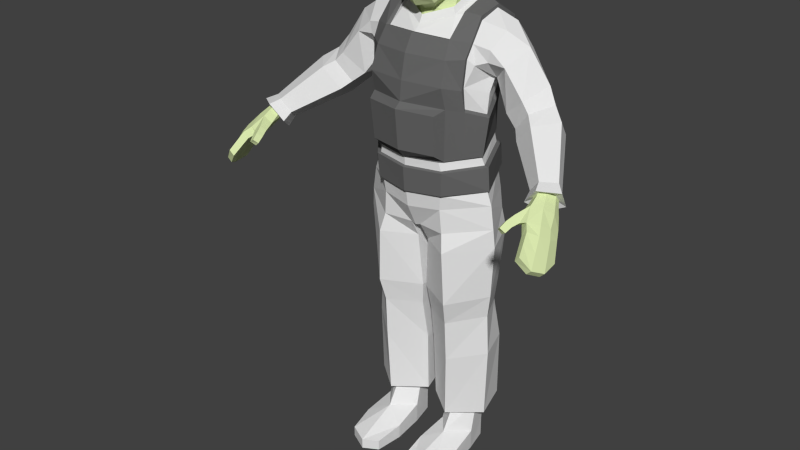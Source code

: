 # Source: Soldier_animations.blend  (saved by Blender 2.77.0; exported with 4.5.12 LTS)
import bpy
from mathutils import Matrix  # noqa: F401  (used for matrix-valued properties, if any)

bpy.ops.wm.read_factory_settings(use_empty=True)
scene = bpy.context.scene
scene.name = 'Scene'

# ---- collections
col_collection_1 = bpy.data.collections.new('Collection 1'); scene.collection.children.link(col_collection_1)

# ---- materials (node trees are filled in below, after node groups)
mat_material = bpy.data.materials.new('Material')
mat_material.alpha_threshold = 0.0
mat_material.use_transparent_shadow = False
mat_material.roughness = 0.5
mat_material_001 = bpy.data.materials.new('Material.001')
mat_material_001.alpha_threshold = 0.0
mat_material_001.use_transparent_shadow = False
mat_material_001.diffuse_color = (0.6955, 0.8, 0.4208, 1.0)
mat_material_001.roughness = 0.5
mat_material_002 = bpy.data.materials.new('Material.002')
mat_material_002.alpha_threshold = 0.0
mat_material_002.use_transparent_shadow = False
mat_material_002.diffuse_color = (0.1376, 0.1376, 0.1376, 1.0)
mat_material_002.roughness = 0.5

# ---- material node trees

# ---- world
world_world = bpy.data.worlds.new('World'); scene.world = world_world
world_world.color = (0.05088, 0.05088, 0.05088)
world_world.use_sun_shadow = False
world_world.sun_shadow_jitter_overblur = 0.0
world_world.cycles.sampling_method = 'NONE'
world_world.cycles.sample_map_resolution = 256

# ---- meshes
me_cube_007 = bpy.data.meshes.new('Cube.007')
me_cube_007.from_pydata([(-0.07603, 0.04815, 0.07439), (-0.07603, 0.05708, -0.02769), (-0.07603, -0.245, 0.04874), (-0.07603, -0.2361, -0.05334), (0.07603, 0.04815, 0.07439), (0.07603, 0.05708, -0.02769), (0.07603, -0.245, 0.04874), (0.07603, -0.2361, -0.05334)], [(0, 1), (1, 3), (3, 2), (2, 0), (3, 7), (7, 6), (6, 2), (7, 5), (5, 4), (4, 6), (5, 1), (0, 4)], [])
me_cube_007.use_remesh_preserve_volume = False
me_cube_007.use_remesh_preserve_attributes = False
me_cube_007.use_mirror_vertex_groups = False
me_cube_007.update()
me_cube_004 = bpy.data.meshes.new('Cube.004')
me_cube_004.from_pydata([(-0.07603, 0.04815, 0.07439), (-0.07603, 0.05708, -0.02769), (-0.07603, -0.245, 0.04874), (-0.07603, -0.2361, -0.05334), (0.07603, 0.04815, 0.07439), (0.07603, 0.05708, -0.02769), (0.07603, -0.245, 0.04874), (0.07603, -0.2361, -0.05334)], [(0, 1), (1, 3), (3, 2), (2, 0), (3, 7), (7, 6), (6, 2), (7, 5), (5, 4), (4, 6), (5, 1), (0, 4)], [])
me_cube_004.use_remesh_preserve_volume = False
me_cube_004.use_remesh_preserve_attributes = False
me_cube_004.use_mirror_vertex_groups = False
me_cube_004.update()
me_cube_002 = bpy.data.meshes.new('Cube.002')
me_cube_002.from_pydata([(0.03024, -0.1542, 1.56), (0.04445, -0.1451, 1.521), (0.05481, -0.1369, 1.521), (0.05483, -0.1347, 1.56), (0.0, -0.166, 1.56), (-0.03024, -0.1542, 1.56), (0.0, -0.1606, 1.52), (-0.04445, -0.1451, 1.521), (-0.05481, -0.1369, 1.521), (-0.05483, -0.1347, 1.56)], [], [(6, 1, 0, 4), (0, 1, 2, 3), (6, 4, 5, 7), (5, 9, 8, 7)])
me_cube_002.polygons.foreach_set('use_smooth', [True] * 4)
_uv = me_cube_002.uv_layers.new(name='UVMap')
_uv.uv.foreach_set('vector', [0.5, 0.092, 0.8685, 0.092, 0.7541, 0.3998, 0.5, 0.3998, 0.7541, 0.3998, 0.8685, 0.092, 0.9967, 0.092, 0.9999, 0.3998, 0.5, 0.092, 0.5, 0.3998, 0.2459, 0.3998, 0.1315, 0.092, 0.2459, 0.3998, 5.764e-05, 0.3998, 0.003323, 0.092, 0.1315, 0.092])
_ca = me_cube_002.color_attributes.new('Col', 'BYTE_COLOR', 'CORNER')
_ca.data.foreach_set('color', [1.0, 1.0, 1.0, 1.0, 1.0, 1.0, 1.0, 1.0, 1.0, 1.0, 1.0, 1.0, 1.0, 1.0, 1.0, 1.0, 1.0, 1.0, 1.0, 1.0, 1.0, 1.0, 1.0, 1.0, 1.0, 1.0, 1.0, 1.0, 1.0, 1.0, 1.0, 1.0, 1.0, 1.0, 1.0, 1.0, 1.0, 1.0, 1.0, 1.0, 1.0, 1.0, 1.0, 1.0, 1.0, 1.0, 1.0, 1.0, 1.0, 1.0, 1.0, 1.0, 1.0, 1.0, 1.0, 1.0, 1.0, 1.0, 1.0, 1.0, 1.0, 1.0, 1.0, 1.0])
me_cube_002.use_remesh_preserve_volume = False
me_cube_002.use_remesh_preserve_attributes = False
me_cube_002.use_mirror_vertex_groups = False
me_cube_002.use_paint_bone_selection = False
me_cube_002.use_paint_mask = True
me_cube_002.update()
me_cube = bpy.data.meshes.new('Cube')
me_cube.from_pydata([(0.1186, -0.1551, 1.047), (0.1909, -0.06753, 1.054), (0.12, 0.09692, 1.069), (0.0, 0.1178, 1.07), (0.0, -0.193, 1.046), (0.128, -0.166, 1.209), (0.2055, -0.06397, 1.174), (0.1228, 0.0941, 1.152), (0.0, 0.1249, 1.151), (0.0, -0.2068, 1.216), (0.1249, -0.183, 1.275), (0.1228, 0.1117, 1.228), (0.0, -0.201, 1.276), (0.0, -0.1852, 1.351), (0.1194, -0.1605, 1.347), (0.1228, 0.1308, 1.322), (0.0, -0.1553, 1.403), (0.1121, -0.1326, 1.397), (0.0, 0.1149, 1.44), (0.1085, 0.1151, 1.434), (0.1583, -0.1331, 1.261), (0.1456, 0.06935, 1.231), (0.1608, -0.1205, 1.196), (0.1607, 0.03014, 1.188), (0.1623, -0.1254, 1.349), (0.1647, -0.1009, 1.392), (0.1559, 0.1119, 1.339), (0.1655, 0.0983, 1.426), (0.1064, 0.03734, 1.491), (0.1633, 0.02056, 1.473), (0.1115, -0.06512, 1.46), (0.1586, -0.05132, 1.454), (0.05474, -0.2483, 0.0), (0.05474, -0.2483, 0.0342), (0.07552, 0.03415, 0.0), (0.07552, 0.03415, 0.06254), (0.1664, -0.2424, 0.0), (0.1664, -0.2424, 0.0342), (0.1509, 0.03415, 0.0), (0.1509, 0.03415, 0.06254), (0.1132, 0.07342, 0.06254), (0.1132, 0.07342, 0.0), (0.1025, -0.2756, 0.0342), (0.1025, -0.2756, 0.0), (0.04505, -0.1545, 0.04779), (0.04505, -0.1545, 0.0), (0.1814, -0.1545, 0.04779), (0.1814, -0.1545, 0.0), (0.1132, -0.123, 0.08167), (0.1132, -0.2321, 0.0), (0.05438, -0.04982, 0.07035), (0.1699, -0.04779, 0.0), (0.05654, -0.04779, 0.0), (0.172, -0.04982, 0.07035), (0.1132, -0.05619, 0.0), (0.06133, -0.017, 0.1686), (0.07552, 0.04218, 0.1686), (0.1132, 0.06114, 0.1686), (0.1509, 0.04218, 0.1686), (0.1651, -0.017, 0.1686), (0.1132, -0.06983, 0.1686), (0.113, -0.1163, 0.1546), (0.2102, -0.03796, 0.1564), (0.1732, 0.08674, 0.1562), (0.05237, 0.08711, 0.1541), (0.0154, -0.03881, 0.1531), (0.1188, -0.1259, 0.3653), (0.2172, -0.03969, 0.3845), (0.1712, 0.08858, 0.3769), (0.04448, 0.08238, 0.353), (0.0122, -0.05001, 0.3635), (0.1177, -0.1338, 0.4999), (0.2107, -0.04133, 0.5194), (0.1531, 0.07661, 0.5079), (0.03291, 0.05698, 0.4813), (0.0165, -0.07242, 0.4945), (0.1255, -0.1539, 0.5765), (0.2233, -0.04804, 0.5962), (0.157, 0.08758, 0.5848), (0.01862, 0.06473, 0.5577), (0.007142, -0.08429, 0.571), (0.1189, -0.1594, 0.7521), (0.2356, -0.05411, 0.77), (0.1663, 0.1027, 0.7575), (0.02006, 0.07968, 0.7327), (0.01874, -0.09557, 0.7473), (0.1075, -0.146, 0.8109), (0.2306, -0.05749, 0.8287), (0.1482, 0.1049, 0.8166), (0.01225, 0.0994, 0.8075), (0.01611, -0.1312, 0.8078), (0.007588, -0.02401, 0.7375), (0.006482, -0.02988, 0.7914), (0.0, -0.02988, 0.7927), (0.1016, -0.1496, 0.8877), (0.2202, -0.05749, 0.9025), (0.1043, -0.1614, 1.043), (0.127, 0.1229, 0.8753), (0.1841, -0.06466, 1.051), (0.1158, 0.09396, 1.065), (0.0, 0.1348, 0.8902), (0.0, 0.07989, 0.8133), (0.0, 0.1141, 1.066), (0.0, -0.133, 0.8038), (0.0, -0.1704, 0.8793), (0.0, -0.1857, 1.043), (0.1564, -0.1216, 1.267), (0.1915, -0.04765, 1.239), (0.1447, 0.0609, 1.241), (0.1927, -0.02187, 1.288), (0.1751, -0.09994, 1.329), (0.16, -0.1146, 1.347), (0.174, 0.05416, 1.307), (0.154, 0.09898, 1.338), (0.1622, -0.09243, 1.386), (0.0, -0.1226, 1.419), (0.08826, -0.07615, 1.45), (0.1572, -0.04702, 1.44), (0.1625, 0.01727, 1.463), (0.1625, 0.0868, 1.416), (0.0, 0.06042, 1.493), (0.09033, 0.03823, 1.492), (0.2615, -0.08258, 1.336), (0.2965, -0.01367, 1.384), (0.2538, 0.06494, 1.357), (0.1964, 0.04999, 1.299), (0.2036, -0.03181, 1.284), (0.3247, -0.08527, 1.257), (0.3633, -0.0104, 1.29), (0.3208, 0.06076, 1.254), (0.2561, 0.02987, 1.199), (0.2585, -0.06038, 1.201), (0.2071, -0.08385, 1.34), (0.2144, -0.08417, 1.376), (0.2327, -0.03493, 1.423), (0.2262, 0.02501, 1.437), (0.1963, 0.08307, 1.355), (0.2166, 0.06666, 1.402), (0.3498, -0.09149, 1.229), (0.3924, -0.02547, 1.247), (0.368, 0.03392, 1.198), (0.3103, 0.004602, 1.15), (0.299, -0.07291, 1.169), (0.377, -0.1201, 1.21), (0.4336, -0.05608, 1.217), (0.4135, 0.003463, 1.158), (0.3445, -0.0238, 1.115), (0.3219, -0.1002, 1.147), (0.471, -0.2119, 1.111), (0.5126, -0.1802, 1.108), (0.5057, -0.1494, 1.066), (0.4599, -0.1621, 1.044), (0.4384, -0.2007, 1.072), (0.4846, -0.2465, 1.101), (0.5397, -0.2068, 1.095), (0.5308, -0.167, 1.04), (0.4702, -0.1821, 1.013), (0.4416, -0.2312, 1.051), (0.0, -0.105, 1.427), (0.0714, -0.06122, 1.449), (0.0, 0.04788, 1.481), (0.07348, 0.03164, 1.48), (0.07978, 0.03385, 1.507), (0.0, 0.05328, 1.508), (0.0777, -0.07, 1.469), (0.0, -0.1107, 1.442), (0.4874, -0.1952, 1.074), (-2.952e-06, -0.1116, 1.473), (-2.952e-06, -0.1386, 1.473), (-2.952e-06, -0.1571, 1.495), (0.0505, -0.1413, 1.504), (0.05116, -0.1218, 1.485), (0.03782, -0.1001, 1.48), (-2.952e-06, -0.1857, 1.575), (0.02641, -0.1567, 1.57), (0.07774, -0.1054, 1.543), (0.0833, -0.0741, 1.528), (0.08867, -0.05885, 1.586), (0.08519, -0.07921, 1.667), (-2.952e-06, -0.1668, 1.565), (0.07642, -0.04378, 1.513), (0.01224, -0.1765, 1.576), (0.01211, -0.1541, 1.624), (-2.952e-06, -0.1614, 1.63), (0.06744, -0.1241, 1.57), (-2.952e-06, -0.1687, 1.648), (0.03764, -0.1584, 1.642), (0.07635, -0.1103, 1.613), (0.07351, -0.1237, 1.639), (0.05079, -0.1292, 1.695), (0.0, -0.1488, 1.699), (0.0703, 0.03445, 1.619), (0.06507, 0.0272, 1.549), (-2.952e-06, 0.06888, 1.619), (-2.952e-06, 0.06081, 1.541), (-2.952e-06, -0.2091, 1.626), (-2.952e-06, -0.1699, 1.72), (0.06288, -0.1514, 1.703), (0.0729, -0.1739, 1.624), (0.1067, -0.1179, 1.622), (0.07646, -0.1053, 1.735), (-2.952e-06, -0.109, 1.761), (-2.952e-06, -0.009103, 1.763), (0.07646, -0.01707, 1.738), (0.1102, -0.03351, 1.64), (0.1038, 0.01549, 1.619), (0.07135, 0.03969, 1.698), (-2.952e-06, 0.06279, 1.716), (-2.952e-06, 0.09528, 1.635), (-2.952e-06, 0.09848, 1.548), (0.06171, 0.07056, 1.626), (0.06668, 0.07475, 1.552), (0.1082, 0.01287, 1.558), (0.1186, -0.1033, 1.615), (0.123, -0.03351, 1.632), (0.1181, 0.00286, 1.616), (0.1158, -0.0006448, 1.558), (0.1276, -0.07011, 1.584), (0.1287, -0.04366, 1.571), (-2.952e-06, -0.179, 1.613), (0.05736, -0.1513, 1.611), (0.08394, -0.1073, 1.61), (-2.952e-06, 0.06297, 1.553), (0.05247, 0.0443, 1.556), (0.08516, -0.004393, 1.561), (0.09332, -0.09579, 1.605), (0.09108, -0.01502, 1.561), (0.1004, -0.06968, 1.582), (0.1013, -0.04887, 1.571), (-2.952e-06, -0.06187, 1.691), (0.0, -0.09911, 1.456), (0.02832, -0.0908, 1.464), (0.07366, -0.04914, 1.487), (0.06525, 0.02765, 1.519), (0.0, 0.05458, 1.522), (0.1115, -0.1588, 1.017), (0.1922, -0.05952, 1.025), (0.1224, 0.09668, 1.031), (0.0, 0.1179, 1.036), (0.0, -0.1838, 1.015), (0.1145, -0.007719, 0.2141), (0.482, -0.2985, 1.025), (0.503, -0.3091, 1.041), (0.5017, -0.3266, 1.009), (0.5175, -0.3285, 1.027), (0.5436, -0.3093, 1.015), (0.5627, -0.2535, 0.9851), (0.4846, -0.3133, 1.035), (0.4692, -0.3079, 1.021), (0.4671, -0.3498, 1.015), (0.4521, -0.3421, 1.004), (0.4512, -0.3529, 1.026), (0.439, -0.3433, 1.015), (0.4655, -0.3074, 1.051), (0.4514, -0.2976, 1.038), (0.4868, -0.2686, 1.069), (0.4638, -0.2599, 1.048), (0.5312, -0.3781, 0.9789), (0.5169, -0.3756, 0.9634), (0.5763, -0.2803, 0.9351), (0.5621, -0.2808, 0.9213), (0.5592, -0.3625, 0.9424), (0.5447, -0.3624, 0.9293), (0.5453, -0.2514, 0.9679), (0.524, -0.3122, 0.9826), (0.5601, -0.2831, 0.9979), (0.5643, -0.3295, 0.9142), (0.5787, -0.3292, 0.9277), (0.5391, -0.2848, 0.9723), (0.5346, -0.2913, 1.035), (0.5497, -0.2666, 1.019), (0.5508, -0.2313, 1.005), (0.529, -0.2331, 0.9889), (0.5159, -0.2609, 0.9972), (0.5006, -0.282, 1.01), (0.517, -0.2563, 1.065), (0.5384, -0.2346, 1.046), (0.5387, -0.2127, 1.028), (0.515, -0.212, 1.01), (0.4949, -0.2317, 1.021), (0.4789, -0.2479, 1.034), (0.4847, -0.239, 1.085), (0.4656, -0.229, 1.068), (0.5072, -0.2311, 1.081), (0.5259, -0.2126, 1.064), (0.5269, -0.1972, 1.046), (0.5054, -0.1908, 1.034), (0.484, -0.2032, 1.043), (0.4705, -0.2166, 1.055), (0.4742, -0.3326, 1.027), (0.459, -0.326, 1.014), (0.4567, -0.3312, 1.04), (0.4435, -0.3215, 1.027), (0.4758, -0.2115, 1.099), (0.4573, -0.2049, 1.083), (0.4949, -0.2056, 1.098), (0.512, -0.1887, 1.082), (0.5128, -0.1755, 1.065), (0.4929, -0.1713, 1.051), (0.4733, -0.183, 1.059), (0.4609, -0.1951, 1.071), (0.5514, -0.3359, 0.9788), (0.5343, -0.3373, 0.956), (0.5517, -0.3071, 0.9433), (0.5695, -0.2669, 0.9601), (0.5694, -0.3062, 0.9628), (0.5243, -0.3533, 1.003), (0.5093, -0.3511, 0.9864), (0.5537, -0.2661, 0.9446), (0.1933, -0.05843, 1.181), (0.1539, -0.1102, 1.201), (0.1529, 0.02584, 1.194), (0.0, -0.1431, 1.401), (0.1062, -0.1211, 1.395), (0.0, 0.1009, 1.433), (0.1048, 0.1049, 1.43), (0.1036, 0.0323, 1.485), (0.1075, -0.05929, 1.452), (0.1325, 0.1159, 0.9574), (0.2066, -0.06009, 1.022), (0.2123, -0.05926, 0.9481), (0.1188, -0.1659, 1.014), (0.1147, -0.1621, 0.9395), (0.0, -0.1776, 0.9318), (0.0, 0.1248, 0.956), (0.1241, 0.106, 0.9541), (0.2054, -0.05858, 0.945), (0.1069, -0.1545, 0.937), (0.131, 0.1077, 1.029), (0.0, 0.1362, 0.9598), (0.0, 0.1301, 1.034), (0.0, -0.1869, 0.9342), (0.0, -0.1924, 1.011), (0.1094, 0.1072, 1.17), (0.0, 0.1335, 1.169), (0.1094, 0.1213, 1.229), (0.0, 0.1433, 1.233), (0.1094, 0.1452, 1.322), (0.0, 0.1562, 1.324), (0.0, 0.137, 1.429), (0.09675, 0.1371, 1.424), (0.0, -0.2156, 1.073), (0.1092, -0.1901, 1.072), (0.1145, -0.2011, 1.196), (0.0, -0.2283, 1.199), (0.1495, -0.1177, 1.05)], [], [(1, 2, 7, 6), (2, 3, 8, 7), (9, 5, 10, 12), (14, 13, 12, 10), (19, 15, 337, 340), (17, 16, 13, 14), (18, 19, 340, 339), (7, 11, 21, 23), (10, 5, 22, 20), (14, 10, 20, 24), (17, 14, 24, 25), (26, 21, 11, 15), (19, 27, 26, 15), (27, 19, 28, 29), (17, 25, 31, 30), (29, 28, 30, 31), (50, 35, 34, 52), (40, 39, 38, 41), (46, 37, 36, 47), (42, 33, 32, 43), (54, 41, 38, 51), (52, 34, 41, 54), (37, 42, 43, 36), (35, 40, 41, 34), (32, 45, 49, 43), (37, 46, 48, 42), (42, 48, 44, 33), (43, 49, 47, 36), (53, 46, 47, 51), (33, 44, 45, 32), (39, 53, 51, 38), (45, 52, 54, 49), (49, 54, 51, 47), (44, 50, 52, 45), (48, 53, 59, 60), (50, 48, 60, 55), (46, 53, 48), (48, 50, 44), (53, 39, 58, 59), (40, 35, 56, 57), (39, 40, 57, 58), (35, 50, 55, 56), (65, 61, 66, 70), (64, 65, 70, 69), (63, 64, 69, 68), (62, 63, 68, 67), (61, 62, 67, 66), (70, 66, 71, 75), (69, 70, 75, 74), (68, 69, 74, 73), (67, 68, 73, 72), (66, 67, 72, 71), (75, 71, 76, 80), (74, 75, 80, 79), (73, 74, 79, 78), (72, 73, 78, 77), (71, 72, 77, 76), (80, 76, 81, 85), (84, 79, 91), (78, 79, 84, 83), (77, 78, 83, 82), (76, 77, 82, 81), (85, 81, 86, 90), (84, 91, 92, 89), (83, 84, 89, 88), (82, 83, 88, 87), (81, 82, 87, 86), (79, 80, 85, 91), (91, 85, 90, 92), (90, 86, 94), (88, 89, 97), (95, 87, 88, 97), (87, 95, 94, 86), (89, 92, 93, 101), (100, 97, 89, 101), (325, 97, 100, 324), (325, 326, 95, 97), (327, 94, 95, 326), (103, 93, 92, 90), (94, 104, 103, 90), (327, 323, 104, 94), (111, 106, 110), (109, 110, 106, 107), (108, 112, 109, 107), (112, 108, 113), (111, 110, 114), (23, 21, 108, 311), (122, 126, 131, 127), (126, 125, 130, 131), (125, 124, 129, 130), (124, 123, 128, 129), (123, 122, 127, 128), (112, 125, 126, 109), (122, 132, 126), (110, 109, 126, 132), (124, 125, 136), (119, 118, 135, 137), (118, 117, 134, 135), (117, 114, 133, 134), (114, 110, 132, 133), (122, 133, 132), (123, 134, 133, 122), (134, 123, 135), (124, 137, 135, 123), (124, 136, 137), (127, 131, 142, 138), (131, 130, 141, 142), (130, 129, 140, 141), (129, 128, 139, 140), (128, 127, 138, 139), (138, 142, 147, 143), (142, 141, 146, 147), (141, 140, 145, 146), (140, 139, 144, 145), (139, 138, 143, 144), (143, 147, 152, 148), (147, 146, 151, 152), (146, 145, 150, 151), (145, 144, 149, 150), (144, 143, 148, 149), (148, 152, 157, 153), (152, 151, 156, 157), (151, 150, 155, 156), (150, 149, 154, 155), (149, 148, 153, 154), (115, 116, 164, 165), (116, 121, 162, 164), (165, 164, 159, 158), (162, 163, 160, 161), (121, 120, 163, 162), (164, 162, 161, 159), (155, 154, 166), (156, 155, 166), (157, 156, 166), (154, 153, 166), (153, 157, 166), (169, 168, 171, 170), (167, 172, 171, 168), (169, 170, 174, 179), (176, 177, 175), (177, 176, 180), (181, 174, 182), (173, 181, 182, 183), (181, 173, 179, 174), (176, 171, 172, 180), (171, 176, 175, 170), (170, 175, 184), (186, 185, 183, 182), (177, 187, 184, 175), (178, 188, 187, 177), (189, 186, 188, 178), (190, 185, 186, 189), (177, 180, 192), (191, 192, 194, 193), (177, 191, 178), (195, 198, 197, 196), (200, 197, 198, 199), (201, 196, 197, 200), (206, 207, 202, 203), (201, 200, 203, 202), (199, 204, 203, 200), (204, 205, 206, 203), (209, 208, 210, 211), (206, 210, 208, 207), (206, 205, 210), (211, 210, 205, 212), (205, 204, 214, 215), (214, 204, 199, 213), (212, 205, 215, 216), (214, 218, 216, 215), (218, 214, 217), (214, 213, 217), (218, 217, 227, 228), (216, 218, 228, 226), (217, 213, 225, 227), (212, 216, 226, 224), (213, 199, 221, 225), (211, 212, 224, 223), (209, 211, 223, 222), (199, 198, 220, 221), (198, 195, 219, 220), (228, 227, 229), (226, 228, 229), (227, 225, 229), (224, 226, 229), (225, 221, 229), (223, 224, 229), (222, 223, 229), (221, 220, 229), (220, 219, 229), (194, 192, 233, 234), (192, 180, 232, 233), (180, 172, 231, 232), (172, 167, 230, 231), (230, 158, 231), (159, 232, 231, 158), (159, 161, 232), (160, 234, 233, 161), (182, 174, 184, 187), (186, 182, 187, 188), (174, 170, 184), (96, 105, 239, 235), (96, 235, 236, 98), (99, 98, 236, 237), (99, 237, 238, 102), (191, 177, 192), (161, 233, 232), (61, 65, 240), (65, 64, 240), (64, 63, 240), (63, 62, 240), (62, 61, 240), (249, 251, 252, 250), (291, 253, 254, 292), (290, 289, 249, 250), (241, 242, 247, 248), (289, 247, 253, 291), (290, 250, 252, 292), (253, 255, 256, 254), (247, 242, 255, 253), (243, 244, 242, 241), (266, 267, 261, 262), (258, 262, 261, 257), (260, 259, 267, 266), (241, 248, 254, 256), (245, 269, 242, 244), (270, 269, 245, 265), (263, 272, 271, 246), (246, 271, 270, 265), (264, 274, 273, 268), (268, 273, 272, 263), (241, 274, 264, 243), (270, 276, 275, 269), (271, 277, 276, 270), (272, 278, 277, 271), (274, 280, 279, 273), (273, 279, 278, 272), (256, 280, 274, 241), (275, 255, 242, 269), (256, 282, 288, 280), (279, 287, 286, 278), (280, 288, 287, 279), (278, 286, 285, 277), (277, 285, 284, 276), (276, 284, 283, 275), (275, 283, 281, 255), (255, 281, 282, 256), (304, 259, 260, 308), (308, 260, 266, 303), (305, 267, 259, 304), (302, 262, 258, 307), (306, 257, 261, 301), (301, 261, 267, 305), (303, 266, 262, 302), (307, 258, 257, 306), (248, 290, 292, 254), (249, 289, 291, 251), (248, 247, 289, 290), (251, 291, 292, 252), (282, 294, 300, 288), (287, 299, 298, 286), (288, 300, 299, 287), (286, 298, 297, 285), (285, 297, 296, 284), (284, 296, 295, 283), (283, 295, 293, 281), (281, 293, 294, 282), (243, 307, 306, 244), (268, 303, 302, 264), (245, 301, 305, 265), (244, 306, 301, 245), (264, 302, 307, 243), (265, 305, 304, 246), (263, 308, 303, 268), (246, 304, 308, 263), (29, 31, 117, 118), (21, 26, 113, 108), (24, 20, 106, 111), (345, 1, 6, 22), (27, 29, 118, 119), (30, 28, 316, 317), (17, 30, 317, 313), (28, 19, 315, 316), (19, 18, 314, 315), (16, 17, 313, 312), (2, 1, 98, 99), (3, 2, 99, 102), (116, 115, 312, 313), (313, 317, 116), (116, 317, 316, 121), (121, 315, 314, 120), (315, 121, 316), (20, 22, 310, 106), (26, 27, 119, 113), (113, 136, 125, 112), (119, 137, 136, 113), (106, 310, 309, 107), (108, 107, 309, 311), (31, 25, 114, 117), (25, 24, 111, 114), (345, 96, 98), (0, 4, 105, 96), (325, 324, 329, 318), (326, 325, 318, 320), (327, 326, 320, 322), (323, 327, 322, 331), (328, 318, 329, 330), (328, 319, 320, 318), (321, 322, 320, 319), (321, 332, 331, 322), (238, 237, 328, 330), (237, 236, 319, 328), (236, 235, 321, 319), (235, 239, 332, 321), (333, 334, 336, 335), (336, 338, 337, 335), (339, 340, 337, 338), (15, 11, 335, 337), (11, 7, 333, 335), (7, 8, 334, 333), (4, 0, 342, 341), (5, 9, 344, 343), (0, 5, 343, 342), (343, 344, 341, 342), (345, 0, 96), (1, 345, 98), (345, 22, 5, 0), (6, 7, 23), (6, 23, 311, 309), (22, 6, 309, 310)])
me_cube.polygons.foreach_set('material_index', [2, 2, 2, 2, 2, 2, 2, 2, 2, 2, 2, 2, 2, 2, 2, 2, 0, 0, 0, 0, 0, 0, 0, 0, 0, 0, 0, 0, 0, 0, 0, 0, 0, 0, 0, 0, 0, 0, 0, 0, 0, 0, 0, 0, 0, 0, 0, 0, 0, 0, 0, 0, 0, 0, 0, 0, 0, 0, 0, 0, 0, 0, 0, 0, 0, 0, 0, 0, 0, 0, 0, 0, 0, 0, 0, 0, 0, 0, 0, 0, 0, 0, 0, 0, 0, 0, 2, 0, 0, 0, 0, 0, 0, 0, 0, 0, 0, 0, 0, 0, 0, 0, 0, 0, 0, 0, 0, 0, 0, 0, 0, 0, 0, 0, 0, 0, 0, 0, 0, 0, 0, 0, 0, 0, 0, 0, 0, 0, 0, 0, 0, 0, 0, 0, 0, 0, 1, 1, 1, 1, 1, 1, 1, 1, 1, 1, 1, 1, 1, 1, 1, 1, 1, 1, 1, 2, 2, 2, 2, 2, 2, 2, 2, 2, 2, 2, 2, 2, 2, 2, 2, 2, 2, 2, 2, 2, 2, 2, 2, 2, 2, 2, 2, 2, 2, 2, 2, 2, 2, 2, 1, 1, 1, 1, 1, 1, 1, 1, 1, 1, 1, 0, 0, 0, 0, 1, 1, 0, 0, 0, 0, 0, 1, 1, 1, 1, 1, 1, 1, 1, 1, 1, 1, 1, 1, 1, 1, 1, 1, 1, 1, 1, 1, 1, 1, 1, 1, 1, 1, 1, 1, 1, 1, 1, 1, 1, 1, 1, 1, 1, 1, 1, 1, 1, 1, 1, 1, 1, 1, 1, 1, 1, 1, 1, 1, 1, 1, 1, 1, 1, 1, 1, 1, 1, 1, 2, 2, 2, 2, 2, 2, 2, 2, 2, 2, 2, 2, 0, 0, 0, 0, 0, 2, 2, 0, 0, 0, 0, 2, 2, 2, 2, 2, 2, 2, 2, 2, 2, 2, 2, 2, 2, 2, 2, 2, 2, 2, 2, 2, 2, 2, 2, 2, 2, 2, 2, 2, 2, 2, 2])
_k = set([(0, 4), (0, 5), (0, 345), (1, 2), (1, 6), (1, 345), (2, 3), (2, 7), (3, 8), (5, 9), (5, 10), (5, 22), (6, 7), (6, 22), (6, 23), (7, 8), (7, 11), (7, 23), (9, 12), (10, 12), (10, 14), (10, 20), (11, 15), (11, 21), (12, 13), (13, 14), (13, 16), (14, 17), (14, 24), (15, 19), (15, 26), (16, 17), (17, 25), (17, 30), (18, 19), (19, 27), (19, 28), (20, 22), (20, 24), (21, 23), (21, 26), (22, 345), (24, 25), (25, 31), (26, 27), (27, 29), (28, 29), (28, 30), (29, 31), (30, 31), (32, 33), (32, 43), (32, 45), (33, 42), (33, 44), (34, 35), (34, 41), (34, 52), (35, 40), (35, 50), (35, 56), (36, 37), (36, 43), (36, 47), (37, 42), (37, 46), (38, 39), (38, 41), (38, 51), (39, 40), (39, 53), (39, 58), (40, 41), (40, 57), (41, 54), (42, 43), (42, 48), (43, 49), (44, 45), (44, 48), (44, 50), (45, 49), (45, 52), (46, 47), (46, 48), (46, 53), (47, 49), (47, 51), (48, 50), (48, 53), (48, 60), (49, 54), (50, 52), (50, 55), (51, 53), (51, 54), (52, 54), (53, 59), (55, 56), (55, 60), (56, 57), (57, 58), (58, 59), (59, 60), (61, 62), (61, 65), (61, 66), (62, 63), (62, 67), (63, 64), (63, 68), (64, 65), (64, 69), (65, 70), (66, 67), (66, 70), (66, 71), (67, 68), (67, 72), (68, 69), (68, 73), (69, 70), (69, 74), (70, 75), (71, 72), (71, 75), (71, 76), (72, 73), (72, 77), (73, 74), (73, 78), (74, 75), (74, 79), (75, 80), (76, 77), (76, 80), (76, 81), (77, 78), (77, 82), (78, 79), (78, 83), (79, 80), (79, 84), (79, 91), (80, 85), (81, 82), (81, 85), (81, 86), (82, 83), (82, 87), (83, 84), (83, 88), (84, 89), (84, 91), (85, 90), (85, 91), (86, 87), (86, 90), (86, 94), (87, 88), (87, 95), (88, 89), (88, 97), (89, 92), (89, 97), (89, 101), (90, 92), (90, 94), (90, 103), (91, 92), (92, 93), (93, 101), (93, 103), (94, 95), (94, 104), (94, 327), (95, 97), (95, 326), (96, 98), (96, 105), (96, 235), (97, 100), (97, 325), (98, 99), (98, 236), (99, 102), (99, 237), (100, 101), (100, 324), (102, 238), (103, 104), (104, 323), (105, 239), (106, 107), (106, 110), (106, 111), (106, 310), (107, 108), (107, 109), (108, 112), (108, 113), (108, 311), (109, 110), (109, 112), (109, 126), (110, 111), (110, 114), (110, 132), (111, 114), (112, 113), (112, 125), (113, 119), (113, 136), (114, 117), (114, 133), (115, 116), (115, 165), (116, 121), (116, 164), (117, 118), (117, 134), (118, 119), (118, 135), (119, 137), (120, 121), (120, 163), (121, 162), (122, 123), (122, 126), (122, 127), (122, 132), (122, 133), (123, 124), (123, 128), (123, 134), (123, 135), (124, 125), (124, 129), (124, 136), (124, 137), (125, 126), (125, 130), (125, 136), (126, 131), (126, 132), (127, 128), (127, 131), (127, 138), (128, 129), (128, 139), (129, 130), (129, 140), (130, 131), (130, 141), (131, 142), (132, 133), (133, 134), (134, 135), (135, 137), (136, 137), (138, 139), (138, 142), (138, 143), (139, 140), (139, 144), (140, 141), (140, 145), (141, 142), (141, 146), (142, 147), (143, 144), (143, 147), (143, 148), (144, 145), (144, 149), (145, 146), (145, 150), (146, 147), (146, 151), (147, 152), (148, 149), (148, 152), (148, 153), (149, 150), (149, 154), (150, 151), (150, 155), (151, 152), (151, 156), (152, 157), (153, 154), (153, 157), (154, 155), (155, 156), (156, 157), (158, 165), (159, 164), (160, 163), (161, 162), (162, 163), (162, 164), (164, 165), (168, 171), (171, 176), (173, 181), (174, 179), (174, 181), (174, 182), (176, 177), (182, 183), (195, 196), (195, 198), (195, 219), (196, 197), (196, 201), (197, 198), (197, 200), (198, 199), (198, 220), (199, 200), (199, 204), (199, 213), (199, 221), (200, 201), (200, 203), (201, 202), (202, 203), (202, 207), (203, 204), (203, 206), (204, 205), (204, 214), (205, 206), (205, 210), (205, 212), (205, 215), (206, 207), (206, 210), (207, 208), (208, 209), (208, 210), (209, 211), (209, 222), (210, 211), (211, 212), (211, 223), (212, 216), (212, 224), (213, 214), (213, 217), (213, 225), (214, 215), (214, 217), (214, 218), (215, 216), (216, 218), (216, 226), (217, 218), (217, 227), (218, 228), (219, 220), (219, 229), (220, 221), (220, 229), (221, 225), (221, 229), (222, 223), (222, 229), (223, 224), (223, 229), (224, 226), (224, 229), (225, 227), (225, 229), (226, 228), (226, 229), (227, 228), (227, 229), (228, 229), (235, 236), (235, 239), (236, 237), (237, 238), (309, 310), (309, 311), (312, 313), (313, 317), (314, 315), (315, 316), (316, 317), (318, 328), (319, 320), (319, 321), (319, 328), (321, 322), (321, 332), (328, 330), (329, 330), (331, 332), (333, 334), (333, 335), (334, 336), (335, 336), (335, 337), (336, 338), (337, 338), (337, 340), (338, 339), (339, 340), (341, 342), (342, 343), (343, 344)])
me_cube.attributes.new('sharp_edge', 'BOOLEAN', 'EDGE').data.foreach_set('value', [ (min(e.vertices), max(e.vertices)) in _k for e in me_cube.edges])
_ca = me_cube.color_attributes.new('Col', 'BYTE_COLOR', 'CORNER')
_ca.data.foreach_set('color', [1.0, 1.0, 1.0, 1.0, 1.0, 1.0, 1.0, 1.0, 1.0, 1.0, 1.0, 1.0, 1.0, 1.0, 1.0, 1.0, 1.0, 1.0, 1.0, 1.0, 1.0, 1.0, 1.0, 1.0, 1.0, 1.0, 1.0, 1.0, 1.0, 1.0, 1.0, 1.0, 1.0, 1.0, 1.0, 1.0, 1.0, 1.0, 1.0, 1.0, 1.0, 1.0, 1.0, 1.0, 1.0, 1.0, 1.0, 1.0, 1.0, 1.0, 1.0, 1.0, 1.0, 1.0, 1.0, 1.0, 1.0, 1.0, 1.0, 1.0, 1.0, 1.0, 1.0, 1.0, 1.0, 1.0, 1.0, 1.0, 1.0, 1.0, 1.0, 1.0, 1.0, 1.0, 1.0, 1.0, 1.0, 1.0, 1.0, 1.0, 1.0, 1.0, 1.0, 1.0, 1.0, 1.0, 1.0, 1.0, 1.0, 1.0, 1.0, 1.0, 1.0, 1.0, 1.0, 1.0, 1.0, 1.0, 1.0, 1.0, 1.0, 1.0, 1.0, 1.0, 1.0, 1.0, 1.0, 1.0, 1.0, 1.0, 1.0, 1.0, 1.0, 1.0, 1.0, 1.0, 1.0, 1.0, 1.0, 1.0, 1.0, 1.0, 1.0, 1.0, 0.9911, 0.9911, 0.9911, 0.9961, 1.0, 1.0, 1.0, 1.0, 1.0, 1.0, 1.0, 1.0, 1.0, 1.0, 1.0, 1.0, 1.0, 1.0, 1.0, 1.0, 1.0, 1.0, 1.0, 1.0, 1.0, 1.0, 1.0, 1.0, 1.0, 1.0, 1.0, 1.0, 1.0, 1.0, 1.0, 1.0, 1.0, 1.0, 1.0, 1.0, 1.0, 1.0, 1.0, 1.0, 1.0, 1.0, 1.0, 1.0, 1.0, 1.0, 1.0, 1.0, 1.0, 1.0, 1.0, 1.0, 1.0, 1.0, 1.0, 1.0, 1.0, 1.0, 1.0, 1.0, 1.0, 1.0, 1.0, 1.0, 1.0, 1.0, 1.0, 1.0, 1.0, 1.0, 1.0, 1.0, 1.0, 1.0, 1.0, 1.0, 1.0, 1.0, 1.0, 1.0, 1.0, 1.0, 1.0, 1.0, 1.0, 1.0, 1.0, 1.0, 1.0, 1.0, 1.0, 1.0, 1.0, 1.0, 1.0, 1.0, 1.0, 1.0, 1.0, 1.0, 1.0, 1.0, 1.0, 1.0, 1.0, 1.0, 1.0, 1.0, 1.0, 1.0, 1.0, 1.0, 1.0, 1.0, 1.0, 1.0, 1.0, 1.0, 1.0, 1.0, 1.0, 1.0, 1.0, 1.0, 1.0, 1.0, 1.0, 1.0, 0.305, 0.305, 0.305, 1.0, 0.305, 0.305, 0.305, 1.0, 0.305, 0.305, 0.305, 1.0, 0.305, 0.305, 0.305, 1.0, 0.305, 0.305, 0.305, 1.0, 0.305, 0.305, 0.305, 1.0, 0.305, 0.305, 0.305, 1.0, 0.305, 0.305, 0.305, 1.0, 0.305, 0.305, 0.305, 1.0, 0.305, 0.305, 0.305, 1.0, 0.305, 0.305, 0.305, 1.0, 0.305, 0.305, 0.305, 1.0, 0.305, 0.305, 0.305, 1.0, 0.305, 0.305, 0.305, 1.0, 0.305, 0.305, 0.305, 1.0, 0.305, 0.305, 0.305, 1.0, 0.305, 0.305, 0.305, 1.0, 0.305, 0.305, 0.305, 1.0, 0.305, 0.305, 0.305, 1.0, 0.305, 0.305, 0.305, 1.0, 0.305, 0.305, 0.305, 1.0, 0.305, 0.305, 0.305, 1.0, 0.305, 0.305, 0.305, 1.0, 0.305, 0.305, 0.305, 1.0, 0.305, 0.305, 0.305, 1.0, 0.305, 0.305, 0.305, 1.0, 0.305, 0.305, 0.305, 1.0, 0.305, 0.305, 0.305, 1.0, 0.305, 0.305, 0.305, 1.0, 0.305, 0.305, 0.305, 1.0, 0.305, 0.305, 0.305, 1.0, 0.305, 0.305, 0.305, 1.0, 0.305, 0.305, 0.305, 1.0, 0.305, 0.305, 0.305, 1.0, 0.305, 0.305, 0.305, 1.0, 0.305, 0.305, 0.305, 1.0, 0.305, 0.305, 0.305, 1.0, 0.305, 0.305, 0.305, 1.0, 0.305, 0.305, 0.305, 1.0, 0.305, 0.305, 0.305, 1.0, 0.305, 0.305, 0.305, 1.0, 0.305, 0.305, 0.305, 1.0, 0.305, 0.305, 0.305, 1.0, 0.305, 0.305, 0.305, 1.0, 0.305, 0.305, 0.305, 1.0, 0.305, 0.305, 0.305, 1.0, 0.305, 0.305, 0.305, 1.0, 0.305, 0.305, 0.305, 1.0, 0.305, 0.305, 0.305, 1.0, 0.305, 0.305, 0.305, 1.0, 0.305, 0.305, 0.305, 1.0, 0.305, 0.305, 0.305, 1.0, 0.305, 0.305, 0.305, 1.0, 0.305, 0.305, 0.305, 1.0, 0.305, 0.305, 0.305, 1.0, 0.305, 0.305, 0.305, 1.0, 0.305, 0.305, 0.305, 1.0, 0.305, 0.305, 0.305, 1.0, 0.305, 0.305, 0.305, 1.0, 0.305, 0.305, 0.305, 1.0, 0.305, 0.305, 0.305, 1.0, 0.305, 0.305, 0.305, 1.0, 0.305, 0.305, 0.305, 1.0, 0.305, 0.305, 0.305, 1.0, 0.305, 0.305, 0.305, 1.0, 0.305, 0.305, 0.305, 1.0, 0.305, 0.305, 0.305, 1.0, 0.305, 0.305, 0.305, 1.0, 0.305, 0.305, 0.305, 1.0, 0.305, 0.305, 0.305, 1.0, 0.305, 0.305, 0.305, 1.0, 0.305, 0.305, 0.305, 1.0, 0.305, 0.305, 0.305, 1.0, 0.305, 0.305, 0.305, 1.0, 0.305, 0.305, 0.305, 1.0, 0.305, 0.305, 0.305, 1.0, 0.305, 0.305, 0.305, 1.0, 0.305, 0.305, 0.305, 1.0, 0.305, 0.305, 0.305, 1.0, 0.305, 0.305, 0.305, 1.0, 0.305, 0.305, 0.305, 1.0, 0.305, 0.305, 0.305, 1.0, 0.305, 0.305, 0.305, 1.0, 0.305, 0.305, 0.305, 1.0, 0.305, 0.305, 0.305, 1.0, 0.305, 0.305, 0.305, 1.0, 0.305, 0.305, 0.305, 1.0, 0.305, 0.305, 0.305, 1.0, 0.305, 0.305, 0.305, 1.0, 0.305, 0.305, 0.305, 1.0, 0.305, 0.305, 0.305, 1.0, 0.305, 0.305, 0.305, 1.0, 0.305, 0.305, 0.305, 1.0, 0.305, 0.305, 0.305, 1.0, 0.305, 0.305, 0.305, 1.0, 0.305, 0.305, 0.305, 1.0, 0.305, 0.305, 0.305, 1.0, 0.305, 0.305, 0.305, 1.0, 0.305, 0.305, 0.305, 1.0, 0.305, 0.305, 0.305, 1.0, 0.305, 0.305, 0.305, 1.0, 0.305, 0.305, 0.305, 1.0, 0.305, 0.305, 0.305, 1.0, 0.305, 0.305, 0.305, 1.0, 0.305, 0.305, 0.305, 1.0, 0.305, 0.305, 0.305, 1.0, 0.305, 0.305, 0.305, 1.0, 0.305, 0.305, 0.305, 1.0, 0.305, 0.305, 0.305, 1.0, 0.305, 0.305, 0.305, 1.0, 0.305, 0.305, 0.305, 1.0, 0.305, 0.305, 0.305, 1.0, 0.305, 0.305, 0.305, 1.0, 0.305, 0.305, 0.305, 1.0, 0.305, 0.305, 0.305, 1.0, 0.305, 0.305, 0.305, 1.0, 0.305, 0.305, 0.305, 1.0, 0.305, 0.305, 0.305, 1.0, 0.305, 0.305, 0.305, 1.0, 0.305, 0.305, 0.305, 1.0, 0.305, 0.305, 0.305, 1.0, 0.305, 0.305, 0.305, 1.0, 0.305, 0.305, 0.305, 1.0, 0.305, 0.305, 0.305, 1.0, 0.305, 0.305, 0.305, 1.0, 0.305, 0.305, 0.305, 1.0, 0.305, 0.305, 0.305, 1.0, 0.305, 0.305, 0.305, 1.0, 0.305, 0.305, 0.305, 1.0, 0.305, 0.305, 0.305, 1.0, 0.305, 0.305, 0.305, 1.0, 0.305, 0.305, 0.305, 1.0, 0.305, 0.305, 0.305, 1.0, 0.305, 0.305, 0.305, 1.0, 0.305, 0.305, 0.305, 1.0, 0.305, 0.305, 0.305, 1.0, 0.305, 0.305, 0.305, 1.0, 0.305, 0.305, 0.305, 1.0, 0.305, 0.305, 0.305, 1.0, 0.305, 0.305, 0.305, 1.0, 0.305, 0.305, 0.305, 1.0, 0.305, 0.305, 0.305, 1.0, 0.305, 0.305, 0.305, 1.0, 0.305, 0.305, 0.305, 1.0, 0.305, 0.305, 0.305, 1.0, 0.305, 0.305, 0.305, 1.0, 0.305, 0.305, 0.305, 1.0, 0.305, 0.305, 0.305, 1.0, 0.305, 0.305, 0.305, 1.0, 0.305, 0.305, 0.305, 1.0, 0.305, 0.305, 0.305, 1.0, 0.305, 0.305, 0.305, 1.0, 0.305, 0.305, 0.305, 1.0, 0.305, 0.305, 0.305, 1.0, 0.305, 0.305, 0.305, 1.0, 0.305, 0.305, 0.305, 1.0, 0.305, 0.305, 0.305, 1.0, 0.305, 0.305, 0.305, 1.0, 0.305, 0.305, 0.305, 1.0, 0.305, 0.305, 0.305, 1.0, 0.305, 0.305, 0.305, 1.0, 0.305, 0.305, 0.305, 1.0, 0.305, 0.305, 0.305, 1.0, 0.305, 0.305, 0.305, 1.0, 0.305, 0.305, 0.305, 1.0, 0.305, 0.305, 0.305, 1.0, 0.305, 0.305, 0.305, 1.0, 0.305, 0.305, 0.305, 1.0, 0.305, 0.305, 0.305, 1.0, 0.305, 0.305, 0.305, 1.0, 0.305, 0.305, 0.305, 1.0, 0.305, 0.305, 0.305, 1.0, 0.305, 0.305, 0.305, 1.0, 0.305, 0.305, 0.305, 1.0, 0.305, 0.305, 0.305, 1.0, 0.305, 0.305, 0.305, 1.0, 0.305, 0.305, 0.305, 1.0, 0.305, 0.305, 0.305, 1.0, 0.305, 0.305, 0.305, 1.0, 0.305, 0.305, 0.305, 1.0, 0.305, 0.305, 0.305, 1.0, 0.305, 0.305, 0.305, 1.0, 0.305, 0.305, 0.305, 1.0, 0.305, 0.305, 0.305, 1.0, 0.305, 0.305, 0.305, 1.0, 0.305, 0.305, 0.305, 1.0, 0.305, 0.305, 0.305, 1.0, 0.305, 0.305, 0.305, 1.0, 0.305, 0.305, 0.305, 1.0, 0.305, 0.305, 0.305, 1.0, 0.305, 0.305, 0.305, 1.0, 0.305, 0.305, 0.305, 1.0, 0.305, 0.305, 0.305, 1.0, 0.305, 0.305, 0.305, 1.0, 0.305, 0.305, 0.305, 1.0, 0.305, 0.305, 0.305, 1.0, 0.305, 0.305, 0.305, 1.0, 0.305, 0.305, 0.305, 1.0, 0.305, 0.305, 0.305, 1.0, 0.305, 0.305, 0.305, 1.0, 0.305, 0.305, 0.305, 1.0, 0.305, 0.305, 0.305, 1.0, 0.305, 0.305, 0.305, 1.0, 0.305, 0.305, 0.305, 1.0, 0.305, 0.305, 0.305, 1.0, 0.305, 0.305, 0.305, 1.0, 0.305, 0.305, 0.305, 1.0, 0.305, 0.305, 0.305, 1.0, 0.305, 0.305, 0.305, 1.0, 0.305, 0.305, 0.305, 1.0, 0.305, 0.305, 0.305, 1.0, 0.305, 0.305, 0.305, 1.0, 0.305, 0.305, 0.305, 1.0, 0.305, 0.305, 0.305, 1.0, 0.305, 0.305, 0.305, 1.0, 0.305, 0.305, 0.305, 1.0, 0.305, 0.305, 0.305, 1.0, 0.305, 0.305, 0.305, 1.0, 0.305, 0.305, 0.305, 1.0, 0.305, 0.305, 0.305, 1.0, 0.305, 0.305, 0.305, 1.0, 0.305, 0.305, 0.305, 1.0, 0.305, 0.305, 0.305, 1.0, 0.305, 0.305, 0.305, 1.0, 0.305, 0.305, 0.305, 1.0, 0.305, 0.305, 0.305, 1.0, 0.305, 0.305, 0.305, 1.0, 0.305, 0.305, 0.305, 1.0, 0.305, 0.305, 0.305, 1.0, 0.305, 0.305, 0.305, 1.0, 0.305, 0.305, 0.305, 1.0, 0.305, 0.305, 0.305, 1.0, 0.305, 0.305, 0.305, 1.0, 0.305, 0.305, 0.305, 1.0, 0.305, 0.305, 0.305, 1.0, 0.305, 0.305, 0.305, 1.0, 0.305, 0.305, 0.305, 1.0, 0.305, 0.305, 0.305, 1.0, 0.305, 0.305, 0.305, 1.0, 0.305, 0.305, 0.305, 1.0, 0.305, 0.305, 0.305, 1.0, 0.305, 0.305, 0.305, 1.0, 0.305, 0.305, 0.305, 1.0, 0.305, 0.305, 0.305, 1.0, 0.305, 0.305, 0.305, 1.0, 0.305, 0.305, 0.305, 1.0, 0.305, 0.305, 0.305, 1.0, 0.305, 0.305, 0.305, 1.0, 0.305, 0.305, 0.305, 1.0, 0.305, 0.305, 0.305, 1.0, 0.305, 0.305, 0.305, 1.0, 0.305, 0.305, 0.305, 1.0, 0.305, 0.305, 0.305, 1.0, 0.305, 0.305, 0.305, 1.0, 0.305, 0.305, 0.305, 1.0, 1.0, 1.0, 1.0, 1.0, 1.0, 1.0, 1.0, 1.0, 1.0, 1.0, 1.0, 1.0, 1.0, 1.0, 1.0, 1.0, 1.0, 1.0, 1.0, 1.0, 1.0, 1.0, 1.0, 1.0, 1.0, 1.0, 1.0, 1.0, 1.0, 1.0, 1.0, 1.0, 1.0, 1.0, 1.0, 1.0, 1.0, 1.0, 1.0, 1.0, 1.0, 1.0, 1.0, 1.0, 1.0, 1.0, 1.0, 1.0, 1.0, 1.0, 1.0, 1.0, 1.0, 1.0, 1.0, 1.0, 1.0, 1.0, 1.0, 1.0, 1.0, 1.0, 1.0, 1.0, 1.0, 1.0, 1.0, 1.0, 0.9911, 0.9911, 0.9911, 0.9961, 1.0, 1.0, 1.0, 1.0, 1.0, 1.0, 1.0, 1.0, 0.9911, 0.9911, 0.9911, 0.9961, 1.0, 1.0, 1.0, 1.0, 1.0, 1.0, 1.0, 1.0, 1.0, 1.0, 1.0, 1.0, 1.0, 1.0, 1.0, 1.0, 1.0, 1.0, 1.0, 1.0, 1.0, 1.0, 1.0, 1.0, 1.0, 1.0, 1.0, 1.0, 1.0, 1.0, 1.0, 1.0, 1.0, 1.0, 1.0, 1.0, 1.0, 1.0, 1.0, 1.0, 1.0, 1.0, 1.0, 1.0, 1.0, 1.0, 1.0, 1.0, 1.0, 1.0, 1.0, 1.0, 1.0, 1.0, 1.0, 1.0, 1.0, 1.0, 1.0, 1.0, 1.0, 1.0, 1.0, 1.0, 1.0, 1.0, 1.0, 1.0, 1.0, 1.0, 1.0, 1.0, 1.0, 1.0, 1.0, 1.0, 1.0, 1.0, 1.0, 1.0, 1.0, 1.0, 1.0, 1.0, 1.0, 1.0, 1.0, 1.0, 1.0, 1.0, 1.0, 1.0, 1.0, 1.0, 1.0, 1.0, 1.0, 1.0, 1.0, 1.0, 1.0, 1.0, 1.0, 1.0, 1.0, 1.0, 1.0, 1.0, 1.0, 1.0, 1.0, 1.0, 1.0, 1.0, 1.0, 1.0, 1.0, 1.0, 1.0, 1.0, 1.0, 1.0, 1.0, 1.0, 1.0, 1.0, 1.0, 1.0, 1.0, 1.0, 1.0, 1.0, 1.0, 1.0, 1.0, 1.0, 1.0, 1.0, 1.0, 1.0, 1.0, 1.0, 1.0, 1.0, 1.0, 1.0, 1.0, 1.0, 1.0, 1.0, 1.0, 1.0, 1.0, 1.0, 1.0, 1.0, 1.0, 1.0, 1.0, 1.0, 1.0, 1.0, 1.0, 1.0, 1.0, 1.0, 1.0, 1.0, 1.0, 1.0, 1.0, 1.0, 1.0, 1.0, 1.0, 1.0, 1.0, 1.0, 1.0, 1.0, 1.0, 1.0, 1.0, 1.0, 1.0, 1.0, 1.0, 1.0, 1.0, 1.0, 1.0, 1.0, 1.0, 1.0, 1.0, 1.0, 1.0, 1.0, 1.0, 1.0, 1.0, 1.0, 1.0, 1.0, 1.0, 1.0, 1.0, 1.0, 1.0, 1.0, 1.0, 1.0, 1.0, 1.0, 1.0, 1.0, 1.0, 1.0, 1.0, 1.0, 1.0, 1.0, 1.0, 1.0, 1.0, 1.0, 1.0, 1.0, 1.0, 1.0, 1.0, 1.0, 1.0, 1.0, 1.0, 1.0, 1.0, 1.0, 1.0, 1.0, 1.0, 1.0, 1.0, 1.0, 1.0, 1.0, 1.0, 1.0, 1.0, 1.0, 1.0, 1.0, 1.0, 1.0, 1.0, 1.0, 1.0, 1.0, 1.0, 1.0, 1.0, 1.0, 1.0, 1.0, 1.0, 1.0, 1.0, 1.0, 1.0, 1.0, 1.0, 1.0, 1.0, 1.0, 1.0, 1.0, 1.0, 1.0, 1.0, 1.0, 1.0, 1.0, 1.0, 1.0, 1.0, 1.0, 1.0, 1.0, 1.0, 1.0, 1.0, 1.0, 1.0, 1.0, 1.0, 1.0, 1.0, 1.0, 1.0, 1.0, 1.0, 1.0, 1.0, 1.0, 1.0, 1.0, 1.0, 1.0, 1.0, 1.0, 1.0, 1.0, 1.0, 1.0, 1.0, 1.0, 1.0, 1.0, 1.0, 1.0, 1.0, 1.0, 1.0, 1.0, 1.0, 1.0, 1.0, 1.0, 1.0, 1.0, 1.0, 1.0, 1.0, 1.0, 1.0, 1.0, 1.0, 1.0, 1.0, 1.0, 1.0, 1.0, 1.0, 1.0, 1.0, 1.0, 1.0, 1.0, 1.0, 1.0, 1.0, 1.0, 1.0, 1.0, 1.0, 1.0, 1.0, 1.0, 1.0, 1.0, 1.0, 1.0, 1.0, 1.0, 1.0, 1.0, 1.0, 1.0, 1.0, 1.0, 1.0, 1.0, 1.0, 1.0, 1.0, 1.0, 1.0, 1.0, 1.0, 1.0, 1.0, 1.0, 1.0, 1.0, 1.0, 1.0, 1.0, 1.0, 1.0, 1.0, 1.0, 1.0, 1.0, 1.0, 1.0, 1.0, 1.0, 1.0, 1.0, 1.0, 1.0, 1.0, 1.0, 1.0, 1.0, 1.0, 1.0, 1.0, 1.0, 1.0, 1.0, 1.0, 1.0, 1.0, 1.0, 1.0, 1.0, 1.0, 1.0, 1.0, 1.0, 1.0, 1.0, 1.0, 1.0, 1.0, 1.0, 1.0, 1.0, 1.0, 1.0, 1.0, 1.0, 1.0, 1.0, 1.0, 1.0, 1.0, 1.0, 1.0, 1.0, 1.0, 1.0, 1.0, 1.0, 1.0, 1.0, 1.0, 1.0, 1.0, 1.0, 1.0, 1.0, 1.0, 1.0, 1.0, 1.0, 1.0, 1.0, 1.0, 1.0, 1.0, 1.0, 1.0, 1.0, 1.0, 1.0, 1.0, 1.0, 1.0, 1.0, 1.0, 1.0, 1.0, 1.0, 1.0, 1.0, 1.0, 1.0, 1.0, 1.0, 1.0, 1.0, 1.0, 1.0, 1.0, 1.0, 1.0, 1.0, 1.0, 1.0, 1.0, 1.0, 1.0, 1.0, 1.0, 1.0, 1.0, 1.0, 1.0, 1.0, 1.0, 1.0, 1.0, 1.0, 1.0, 1.0, 1.0, 1.0, 1.0, 1.0, 1.0, 1.0, 1.0, 1.0, 1.0, 1.0, 1.0, 1.0, 1.0, 1.0, 1.0, 1.0, 1.0, 1.0, 1.0, 1.0, 1.0, 1.0, 1.0, 1.0, 1.0, 1.0, 1.0, 1.0, 1.0, 1.0, 1.0, 1.0, 1.0, 1.0, 1.0, 1.0, 1.0, 1.0, 1.0, 1.0, 1.0, 1.0, 1.0, 1.0, 1.0, 1.0, 1.0, 1.0, 1.0, 1.0, 1.0, 1.0, 1.0, 1.0, 1.0, 1.0, 1.0, 1.0, 1.0, 1.0, 1.0, 1.0, 1.0, 1.0, 1.0, 1.0, 1.0, 1.0, 1.0, 1.0, 1.0, 1.0, 1.0, 1.0, 1.0, 1.0, 1.0, 1.0, 1.0, 1.0, 1.0, 1.0, 1.0, 1.0, 1.0, 1.0, 1.0, 1.0, 1.0, 1.0, 1.0, 1.0, 1.0, 1.0, 1.0, 1.0, 1.0, 1.0, 1.0, 1.0, 1.0, 1.0, 1.0, 1.0, 1.0, 1.0, 1.0, 1.0, 1.0, 1.0, 1.0, 1.0, 1.0, 1.0, 1.0, 1.0, 1.0, 1.0, 1.0, 1.0, 1.0, 1.0, 1.0, 1.0, 1.0, 1.0, 1.0, 1.0, 1.0, 1.0, 1.0, 1.0, 1.0, 1.0, 1.0, 1.0, 1.0, 1.0, 1.0, 1.0, 1.0, 1.0, 1.0, 1.0, 1.0, 1.0, 1.0, 1.0, 1.0, 1.0, 1.0, 1.0, 1.0, 1.0, 1.0, 1.0, 1.0, 1.0, 1.0, 1.0, 1.0, 1.0, 1.0, 1.0, 1.0, 1.0, 1.0, 1.0, 1.0, 1.0, 1.0, 1.0, 1.0, 1.0, 1.0, 1.0, 1.0, 1.0, 1.0, 1.0, 1.0, 1.0, 1.0, 1.0, 1.0, 1.0, 1.0, 1.0, 1.0, 1.0, 1.0, 1.0, 1.0, 1.0, 1.0, 1.0, 1.0, 1.0, 1.0, 1.0, 1.0, 1.0, 1.0, 1.0, 1.0, 1.0, 1.0, 1.0, 1.0, 1.0, 1.0, 1.0, 1.0, 1.0, 1.0, 1.0, 1.0, 1.0, 1.0, 1.0, 1.0, 1.0, 1.0, 1.0, 1.0, 1.0, 1.0, 1.0, 1.0, 1.0, 1.0, 1.0, 1.0, 1.0, 1.0, 1.0, 1.0, 1.0, 1.0, 1.0, 1.0, 1.0, 1.0, 1.0, 1.0, 1.0, 1.0, 1.0, 1.0, 1.0, 1.0, 1.0, 1.0, 1.0, 1.0, 1.0, 1.0, 1.0, 1.0, 1.0, 1.0, 1.0, 1.0, 1.0, 1.0, 1.0, 1.0, 1.0, 1.0, 1.0, 1.0, 1.0, 1.0, 1.0, 1.0, 1.0, 1.0, 1.0, 1.0, 1.0, 1.0, 1.0, 1.0, 1.0, 1.0, 1.0, 1.0, 1.0, 1.0, 1.0, 1.0, 1.0, 1.0, 1.0, 1.0, 1.0, 1.0, 1.0, 1.0, 1.0, 1.0, 1.0, 1.0, 1.0, 1.0, 1.0, 1.0, 1.0, 1.0, 1.0, 1.0, 1.0, 1.0, 1.0, 1.0, 1.0, 1.0, 1.0, 1.0, 1.0, 1.0, 1.0, 1.0, 1.0, 1.0, 1.0, 1.0, 1.0, 1.0, 1.0, 1.0, 1.0, 1.0, 1.0, 1.0, 1.0, 1.0, 1.0, 1.0, 1.0, 1.0, 1.0, 1.0, 1.0, 1.0, 1.0, 1.0, 1.0, 1.0, 1.0, 1.0, 1.0, 1.0, 1.0, 1.0, 1.0, 1.0, 1.0, 1.0, 1.0, 1.0, 1.0, 1.0, 1.0, 1.0, 1.0, 1.0, 1.0, 1.0, 1.0, 1.0, 1.0, 1.0, 1.0, 1.0, 1.0, 1.0, 1.0, 1.0, 1.0, 1.0, 1.0, 1.0, 1.0, 1.0, 1.0, 1.0, 1.0, 1.0, 1.0, 1.0, 1.0, 1.0, 1.0, 1.0, 1.0, 1.0, 1.0, 1.0, 1.0, 1.0, 1.0, 1.0, 1.0, 1.0, 1.0, 1.0, 1.0, 1.0, 1.0, 1.0, 1.0, 1.0, 1.0, 1.0, 1.0, 1.0, 1.0, 1.0, 1.0, 1.0, 1.0, 1.0, 1.0, 1.0, 1.0, 1.0, 1.0, 1.0, 1.0, 1.0, 1.0, 1.0, 1.0, 1.0, 1.0, 1.0, 1.0, 1.0, 1.0, 1.0, 1.0, 1.0, 1.0, 1.0, 1.0, 1.0, 1.0, 1.0, 1.0, 1.0, 1.0, 1.0, 1.0, 1.0, 1.0, 1.0, 1.0, 1.0, 1.0, 1.0, 1.0, 1.0, 1.0, 1.0, 1.0, 1.0, 1.0, 1.0, 1.0, 1.0, 1.0, 1.0, 1.0, 1.0, 1.0, 1.0, 1.0, 1.0, 1.0, 1.0, 1.0, 1.0, 1.0, 1.0, 1.0, 1.0, 1.0, 1.0, 1.0, 1.0, 1.0, 1.0, 1.0, 1.0, 1.0, 1.0, 1.0, 1.0, 1.0, 1.0, 1.0, 1.0, 1.0, 1.0, 1.0, 1.0, 1.0, 1.0, 1.0, 1.0, 1.0, 1.0, 1.0, 1.0, 1.0, 1.0, 0.305, 0.305, 0.305, 1.0, 0.305, 0.305, 0.305, 1.0, 0.305, 0.305, 0.305, 1.0, 0.305, 0.305, 0.305, 1.0, 0.305, 0.305, 0.305, 1.0, 0.305, 0.305, 0.305, 1.0, 0.305, 0.305, 0.305, 1.0, 0.305, 0.305, 0.305, 1.0, 0.305, 0.305, 0.305, 1.0, 0.305, 0.305, 0.305, 1.0, 0.305, 0.305, 0.305, 1.0, 0.305, 0.305, 0.305, 1.0, 0.305, 0.305, 0.305, 1.0, 0.305, 0.305, 0.305, 1.0, 0.305, 0.305, 0.305, 1.0, 0.305, 0.305, 0.305, 1.0, 0.305, 0.305, 0.305, 1.0, 0.305, 0.305, 0.305, 1.0, 0.305, 0.305, 0.305, 1.0, 0.305, 0.305, 0.305, 1.0, 0.305, 0.305, 0.305, 1.0, 0.305, 0.305, 0.305, 1.0, 0.305, 0.305, 0.305, 1.0, 0.305, 0.305, 0.305, 1.0, 0.305, 0.305, 0.305, 1.0, 0.305, 0.305, 0.305, 1.0, 0.305, 0.305, 0.305, 1.0, 0.305, 0.305, 0.305, 1.0, 0.305, 0.305, 0.305, 1.0, 0.305, 0.305, 0.305, 1.0, 0.305, 0.305, 0.305, 1.0, 0.305, 0.305, 0.305, 1.0, 0.305, 0.305, 0.305, 1.0, 0.305, 0.305, 0.305, 1.0, 0.305, 0.305, 0.305, 1.0, 0.305, 0.305, 0.305, 1.0, 0.305, 0.305, 0.305, 1.0, 0.305, 0.305, 0.305, 1.0, 0.305, 0.305, 0.305, 1.0, 0.305, 0.305, 0.305, 1.0, 0.305, 0.305, 0.305, 1.0, 0.305, 0.305, 0.305, 1.0, 0.305, 0.305, 0.305, 1.0, 0.305, 0.305, 0.305, 1.0, 0.305, 0.305, 0.305, 1.0, 0.305, 0.305, 0.305, 1.0, 0.305, 0.305, 0.305, 1.0, 0.305, 0.305, 0.305, 1.0, 0.305, 0.305, 0.305, 1.0, 0.305, 0.305, 0.305, 1.0, 0.305, 0.305, 0.305, 1.0, 0.305, 0.305, 0.305, 1.0, 0.305, 0.305, 0.305, 1.0, 0.305, 0.305, 0.305, 1.0, 0.305, 0.305, 0.305, 1.0, 0.305, 0.305, 0.305, 1.0, 0.305, 0.305, 0.305, 1.0, 0.305, 0.305, 0.305, 1.0, 0.305, 0.305, 0.305, 1.0, 0.305, 0.305, 0.305, 1.0, 0.305, 0.305, 0.305, 1.0, 0.305, 0.305, 0.305, 1.0, 0.305, 0.305, 0.305, 1.0, 0.305, 0.305, 0.305, 1.0, 0.305, 0.305, 0.305, 1.0, 0.305, 0.305, 0.305, 1.0, 0.305, 0.305, 0.305, 1.0, 0.305, 0.305, 0.305, 1.0, 0.305, 0.305, 0.305, 1.0, 0.305, 0.305, 0.305, 1.0, 0.305, 0.305, 0.305, 1.0, 0.305, 0.305, 0.305, 1.0, 0.305, 0.305, 0.305, 1.0, 0.305, 0.305, 0.305, 1.0, 0.305, 0.305, 0.305, 1.0, 0.305, 0.305, 0.305, 1.0, 0.305, 0.305, 0.305, 1.0, 0.305, 0.305, 0.305, 1.0, 0.305, 0.305, 0.305, 1.0, 0.305, 0.305, 0.305, 1.0, 0.305, 0.305, 0.305, 1.0, 0.305, 0.305, 0.305, 1.0, 0.305, 0.305, 0.305, 1.0, 0.305, 0.305, 0.305, 1.0, 0.305, 0.305, 0.305, 1.0, 0.305, 0.305, 0.305, 1.0, 0.305, 0.305, 0.305, 1.0, 0.305, 0.305, 0.305, 1.0, 0.305, 0.305, 0.305, 1.0, 0.305, 0.305, 0.305, 1.0, 0.305, 0.305, 0.305, 1.0, 0.305, 0.305, 0.305, 1.0, 0.305, 0.305, 0.305, 1.0, 0.305, 0.305, 0.305, 1.0, 0.305, 0.305, 0.305, 1.0, 0.305, 0.305, 0.305, 1.0, 0.305, 0.305, 0.305, 1.0, 0.305, 0.305, 0.305, 1.0, 0.305, 0.305, 0.305, 1.0, 0.305, 0.305, 0.305, 1.0, 0.305, 0.305, 0.305, 1.0, 0.305, 0.305, 0.305, 1.0, 0.305, 0.305, 0.305, 1.0, 0.305, 0.305, 0.305, 1.0, 0.305, 0.305, 0.305, 1.0, 0.305, 0.305, 0.305, 1.0, 0.305, 0.305, 0.305, 1.0, 0.305, 0.305, 0.305, 1.0, 0.305, 0.305, 0.305, 1.0, 0.305, 0.305, 0.305, 1.0, 0.305, 0.305, 0.305, 1.0, 0.305, 0.305, 0.305, 1.0, 0.305, 0.305, 0.305, 1.0, 0.305, 0.305, 0.305, 1.0, 0.305, 0.305, 0.305, 1.0, 0.305, 0.305, 0.305, 1.0, 0.305, 0.305, 0.305, 1.0, 0.305, 0.305, 0.305, 1.0, 0.305, 0.305, 0.305, 1.0, 0.305, 0.305, 0.305, 1.0, 0.305, 0.305, 0.305, 1.0, 0.305, 0.305, 0.305, 1.0, 0.305, 0.305, 0.305, 1.0, 0.305, 0.305, 0.305, 1.0, 0.305, 0.305, 0.305, 1.0, 0.305, 0.305, 0.305, 1.0, 0.305, 0.305, 0.305, 1.0, 0.305, 0.305, 0.305, 1.0, 1.0, 1.0, 1.0, 1.0, 1.0, 1.0, 1.0, 1.0, 1.0, 1.0, 1.0, 1.0, 1.0, 1.0, 1.0, 1.0, 1.0, 1.0, 1.0, 1.0, 1.0, 1.0, 1.0, 1.0, 1.0, 1.0, 1.0, 1.0, 1.0, 1.0, 1.0, 1.0, 1.0, 1.0, 1.0, 1.0, 1.0, 1.0, 1.0, 1.0, 1.0, 1.0, 1.0, 1.0, 1.0, 1.0, 1.0, 1.0, 1.0, 1.0, 1.0, 1.0, 1.0, 1.0, 1.0, 1.0, 1.0, 1.0, 1.0, 1.0, 1.0, 1.0, 1.0, 1.0, 1.0, 1.0, 1.0, 1.0, 1.0, 1.0, 1.0, 1.0, 1.0, 1.0, 1.0, 1.0, 1.0, 1.0, 1.0, 1.0, 1.0, 1.0, 1.0, 1.0, 1.0, 1.0, 1.0, 1.0, 1.0, 1.0, 1.0, 1.0, 1.0, 1.0, 1.0, 1.0, 1.0, 1.0, 1.0, 1.0, 1.0, 1.0, 1.0, 1.0, 1.0, 1.0, 1.0, 1.0, 1.0, 1.0, 1.0, 1.0, 1.0, 1.0, 1.0, 1.0, 1.0, 1.0, 1.0, 1.0, 1.0, 1.0, 1.0, 1.0, 1.0, 1.0, 1.0, 1.0, 1.0, 1.0, 1.0, 1.0, 1.0, 1.0, 1.0, 1.0, 1.0, 1.0, 1.0, 1.0, 1.0, 1.0, 1.0, 1.0, 1.0, 1.0, 1.0, 1.0, 1.0, 1.0, 1.0, 1.0, 1.0, 1.0, 1.0, 1.0, 1.0, 1.0, 1.0, 1.0, 1.0, 1.0, 1.0, 1.0, 0.305, 0.305, 0.305, 1.0, 0.305, 0.305, 0.305, 1.0, 0.305, 0.305, 0.305, 1.0, 0.305, 0.305, 0.305, 1.0, 0.305, 0.305, 0.305, 1.0, 0.305, 0.305, 0.305, 1.0, 0.305, 0.305, 0.305, 1.0, 0.305, 0.305, 0.305, 1.0, 0.305, 0.305, 0.305, 1.0, 0.305, 0.305, 0.305, 1.0, 0.305, 0.305, 0.305, 1.0, 0.305, 0.305, 0.305, 1.0, 0.305, 0.305, 0.305, 1.0, 0.305, 0.305, 0.305, 1.0, 0.305, 0.305, 0.305, 1.0, 0.305, 0.305, 0.305, 1.0, 1.0, 1.0, 1.0, 1.0, 1.0, 1.0, 1.0, 1.0, 1.0, 1.0, 1.0, 1.0, 1.0, 1.0, 1.0, 1.0, 1.0, 1.0, 1.0, 1.0, 1.0, 1.0, 1.0, 1.0, 0.305, 0.305, 0.305, 1.0, 0.305, 0.305, 0.305, 1.0, 0.305, 0.305, 0.305, 1.0, 0.305, 0.305, 0.305, 1.0, 0.305, 0.305, 0.305, 1.0, 0.305, 0.305, 0.305, 1.0, 0.305, 0.305, 0.305, 1.0, 0.305, 0.305, 0.305, 1.0, 0.305, 0.305, 0.305, 1.0, 0.305, 0.305, 0.305, 1.0, 0.305, 0.305, 0.305, 1.0, 0.305, 0.305, 0.305, 1.0, 0.305, 0.305, 0.305, 1.0, 0.305, 0.305, 0.305, 1.0, 0.305, 0.305, 0.305, 1.0, 1.0, 1.0, 1.0, 1.0, 1.0, 1.0, 1.0, 1.0, 1.0, 1.0, 1.0, 1.0, 1.0, 1.0, 1.0, 1.0, 1.0, 1.0, 1.0, 1.0, 1.0, 1.0, 1.0, 1.0, 1.0, 1.0, 1.0, 1.0, 1.0, 1.0, 1.0, 1.0, 1.0, 1.0, 1.0, 1.0, 1.0, 1.0, 1.0, 1.0, 1.0, 1.0, 1.0, 1.0, 1.0, 1.0, 1.0, 1.0, 1.0, 1.0, 1.0, 1.0, 1.0, 1.0, 1.0, 1.0, 1.0, 1.0, 1.0, 1.0, 1.0, 1.0, 1.0, 1.0, 1.0, 1.0, 1.0, 1.0, 1.0, 1.0, 1.0, 1.0, 1.0, 1.0, 1.0, 1.0, 1.0, 1.0, 1.0, 1.0, 1.0, 1.0, 1.0, 1.0, 1.0, 1.0, 1.0, 1.0, 1.0, 1.0, 1.0, 1.0, 1.0, 1.0, 1.0, 1.0, 1.0, 1.0, 1.0, 1.0, 1.0, 1.0, 1.0, 1.0, 1.0, 1.0, 1.0, 1.0, 1.0, 1.0, 1.0, 1.0, 1.0, 1.0, 1.0, 1.0, 1.0, 1.0, 1.0, 1.0, 1.0, 1.0, 1.0, 1.0, 1.0, 1.0, 1.0, 1.0, 1.0, 1.0, 1.0, 1.0, 1.0, 1.0, 1.0, 1.0, 1.0, 1.0, 1.0, 1.0, 1.0, 1.0, 1.0, 1.0, 1.0, 1.0, 1.0, 1.0, 1.0, 1.0, 1.0, 1.0, 1.0, 1.0, 1.0, 1.0, 1.0, 1.0, 1.0, 1.0, 1.0, 1.0, 1.0, 1.0, 1.0, 1.0, 1.0, 1.0, 1.0, 1.0, 1.0, 1.0, 1.0, 1.0, 1.0, 1.0, 1.0, 1.0, 1.0, 1.0, 1.0, 1.0, 1.0, 1.0, 1.0, 1.0, 1.0, 1.0, 1.0, 1.0, 1.0, 1.0, 1.0, 1.0, 1.0, 1.0, 1.0, 1.0, 1.0, 1.0, 1.0, 1.0, 1.0, 1.0, 1.0, 1.0, 1.0, 1.0, 1.0, 1.0, 1.0, 1.0, 1.0, 1.0, 1.0, 1.0, 1.0, 1.0, 1.0, 1.0, 1.0, 1.0, 1.0, 1.0, 1.0, 1.0, 1.0, 1.0, 1.0, 1.0, 1.0, 1.0, 1.0, 1.0, 1.0, 1.0, 1.0, 1.0, 1.0, 1.0, 1.0, 1.0, 1.0, 1.0, 1.0, 1.0, 1.0, 1.0, 1.0, 1.0, 1.0, 1.0, 1.0, 1.0, 1.0, 1.0, 1.0, 1.0, 1.0, 1.0, 1.0, 1.0, 1.0, 1.0, 1.0, 1.0, 1.0, 1.0, 1.0, 1.0, 1.0, 1.0, 1.0, 1.0, 1.0, 1.0, 1.0, 1.0, 1.0, 1.0, 1.0, 1.0, 1.0, 1.0, 1.0, 1.0, 1.0, 1.0, 1.0, 1.0, 1.0, 1.0, 1.0, 1.0, 1.0, 1.0, 1.0, 1.0, 1.0, 1.0, 1.0, 1.0, 1.0, 1.0, 1.0, 1.0, 1.0, 1.0, 1.0, 1.0, 1.0, 1.0, 1.0, 1.0, 1.0, 1.0, 1.0, 1.0, 1.0, 1.0, 1.0, 1.0, 1.0, 1.0, 1.0, 1.0, 1.0, 1.0, 1.0, 1.0, 1.0, 1.0, 1.0, 1.0, 1.0, 1.0, 1.0, 1.0, 1.0, 1.0, 1.0, 1.0, 1.0, 1.0, 1.0, 1.0, 1.0, 1.0, 1.0, 1.0, 1.0, 1.0, 1.0, 1.0, 1.0, 1.0, 1.0, 1.0, 1.0, 1.0, 1.0, 1.0, 1.0, 1.0, 1.0, 1.0, 1.0, 1.0, 1.0, 1.0, 1.0, 1.0, 1.0, 1.0, 1.0, 1.0, 1.0, 1.0, 1.0, 1.0, 1.0, 1.0, 1.0, 1.0, 1.0, 1.0, 1.0, 1.0, 1.0, 1.0, 1.0, 1.0, 1.0, 1.0, 1.0, 1.0, 1.0, 1.0, 1.0, 1.0, 1.0, 1.0, 1.0, 1.0, 1.0, 1.0, 1.0, 1.0, 1.0, 1.0, 1.0, 1.0, 1.0, 1.0, 1.0, 1.0, 1.0, 1.0, 1.0, 1.0, 1.0, 1.0, 1.0, 1.0, 1.0, 1.0, 1.0, 1.0, 1.0, 1.0, 1.0, 1.0, 1.0, 1.0, 1.0, 1.0, 1.0, 1.0, 1.0, 1.0, 1.0, 1.0, 1.0, 1.0, 1.0, 1.0, 1.0, 1.0, 1.0, 1.0, 1.0, 1.0, 1.0, 1.0, 1.0, 1.0, 1.0, 1.0, 1.0, 1.0, 1.0, 1.0, 1.0, 1.0, 1.0, 1.0, 1.0, 1.0, 1.0, 1.0, 1.0, 1.0, 1.0, 1.0, 1.0, 1.0, 1.0, 1.0, 1.0, 1.0, 1.0, 1.0, 1.0, 1.0, 1.0, 1.0, 1.0, 1.0, 1.0, 1.0, 1.0, 1.0, 1.0, 1.0, 1.0, 1.0, 1.0, 1.0, 1.0, 1.0, 1.0, 1.0, 1.0, 1.0, 1.0, 1.0, 1.0, 1.0, 1.0, 1.0, 1.0, 1.0, 1.0, 1.0, 1.0, 1.0, 1.0, 1.0, 1.0, 1.0, 1.0, 1.0, 1.0, 1.0, 1.0, 1.0, 1.0, 1.0, 1.0, 1.0, 1.0, 1.0, 1.0, 1.0, 1.0, 1.0, 1.0, 1.0, 1.0, 1.0, 1.0, 1.0, 1.0, 1.0, 1.0, 1.0, 1.0, 1.0, 1.0, 1.0, 1.0, 1.0, 1.0, 1.0, 1.0, 1.0, 1.0, 1.0, 1.0, 1.0, 1.0, 1.0, 1.0, 1.0, 1.0, 1.0, 1.0, 1.0, 1.0, 1.0, 1.0, 1.0, 1.0, 1.0, 1.0, 1.0, 1.0, 1.0, 1.0, 1.0, 1.0, 1.0, 1.0, 1.0, 1.0, 1.0, 1.0, 1.0, 1.0, 1.0, 1.0, 1.0, 1.0, 1.0, 1.0, 1.0, 1.0, 1.0, 1.0, 1.0, 1.0, 1.0, 1.0, 1.0, 1.0, 1.0, 1.0, 1.0, 1.0, 1.0, 1.0, 1.0, 1.0, 1.0, 1.0, 1.0, 1.0, 1.0, 1.0, 1.0, 1.0, 1.0, 1.0, 1.0, 1.0, 1.0, 1.0, 1.0, 1.0, 1.0, 1.0, 1.0, 1.0, 1.0, 1.0, 1.0, 1.0, 1.0, 1.0, 1.0, 1.0, 1.0, 1.0, 1.0, 1.0, 1.0, 1.0, 1.0, 1.0, 1.0, 1.0, 1.0, 1.0, 1.0, 1.0, 1.0, 1.0, 1.0, 1.0, 1.0, 1.0, 1.0, 1.0, 1.0, 1.0, 1.0, 1.0, 1.0, 1.0, 1.0, 1.0, 1.0, 1.0, 1.0, 1.0, 1.0, 1.0, 1.0, 1.0, 1.0, 1.0, 1.0, 1.0, 1.0, 1.0, 1.0, 1.0, 1.0, 1.0, 1.0, 1.0, 1.0, 1.0, 1.0, 1.0, 1.0, 1.0, 1.0, 1.0, 1.0, 1.0, 1.0, 1.0, 1.0, 1.0, 1.0, 1.0, 1.0, 1.0, 1.0, 1.0, 1.0, 1.0, 1.0, 1.0, 1.0, 1.0, 1.0, 1.0, 1.0, 1.0, 1.0, 1.0, 1.0, 1.0, 1.0, 1.0, 1.0, 1.0, 1.0, 1.0, 1.0, 1.0, 1.0, 1.0, 1.0, 1.0, 1.0, 1.0, 1.0, 1.0, 1.0, 1.0, 1.0, 1.0, 1.0, 1.0, 1.0, 1.0, 1.0, 1.0, 1.0, 1.0, 1.0, 1.0, 1.0, 1.0, 1.0, 1.0, 1.0, 1.0, 1.0, 1.0, 1.0, 1.0, 1.0, 1.0, 1.0, 1.0, 1.0, 1.0, 1.0, 1.0, 1.0, 1.0, 1.0, 1.0, 1.0, 1.0, 1.0, 1.0, 1.0, 1.0, 1.0, 1.0, 1.0, 1.0, 1.0, 1.0, 1.0, 1.0, 1.0, 1.0, 1.0, 1.0, 1.0, 1.0, 1.0, 1.0, 1.0, 1.0, 1.0, 1.0, 1.0, 1.0, 1.0, 1.0, 1.0, 1.0, 1.0, 1.0, 1.0, 1.0, 1.0, 1.0, 1.0, 1.0, 1.0, 1.0, 1.0, 1.0, 1.0, 1.0, 1.0, 1.0, 1.0, 1.0, 1.0, 1.0, 1.0, 1.0, 1.0, 1.0, 1.0, 1.0, 1.0, 1.0, 1.0, 1.0, 1.0, 1.0, 1.0, 1.0, 1.0, 1.0, 1.0, 1.0, 1.0, 1.0, 1.0, 1.0, 1.0, 1.0, 1.0, 1.0, 1.0, 1.0, 1.0, 1.0, 1.0, 1.0, 1.0, 1.0, 1.0, 1.0, 1.0, 1.0, 1.0, 1.0, 1.0, 1.0, 1.0, 1.0, 1.0, 1.0, 1.0, 1.0, 1.0, 1.0, 1.0, 1.0, 1.0, 1.0, 1.0, 1.0, 1.0, 1.0, 1.0, 1.0, 1.0, 1.0, 1.0, 1.0, 1.0, 1.0, 1.0, 1.0, 1.0, 1.0, 1.0, 1.0, 1.0, 1.0, 1.0, 1.0, 1.0, 1.0, 1.0, 1.0, 1.0, 1.0, 1.0, 1.0, 1.0, 1.0, 1.0, 1.0, 1.0, 1.0, 1.0, 1.0, 1.0, 1.0, 1.0, 1.0, 1.0, 1.0, 1.0, 1.0, 1.0, 1.0, 1.0, 1.0, 1.0, 1.0, 1.0, 1.0, 1.0, 1.0, 1.0, 1.0, 1.0, 1.0, 1.0, 1.0, 1.0, 1.0, 1.0, 1.0, 1.0, 1.0, 1.0, 1.0, 1.0, 1.0, 1.0, 1.0, 1.0, 1.0, 1.0, 1.0, 1.0, 1.0, 1.0, 1.0, 1.0, 1.0, 1.0, 1.0, 1.0, 1.0, 1.0, 1.0, 1.0, 1.0, 1.0, 1.0, 1.0, 1.0, 1.0, 1.0, 1.0, 1.0, 1.0, 1.0, 1.0, 1.0, 1.0, 1.0, 1.0, 1.0, 1.0, 1.0, 1.0, 1.0, 1.0, 1.0, 1.0, 1.0, 1.0, 1.0, 1.0, 1.0, 1.0, 1.0, 1.0, 1.0, 1.0, 1.0, 1.0, 1.0, 1.0, 1.0, 1.0, 1.0, 1.0, 1.0, 1.0, 1.0, 1.0, 1.0, 1.0, 1.0, 1.0, 1.0, 1.0, 1.0, 1.0, 1.0, 1.0, 1.0, 1.0, 1.0, 1.0, 1.0, 1.0, 1.0, 1.0, 1.0, 1.0, 1.0, 1.0, 1.0, 1.0, 1.0, 1.0, 1.0, 1.0, 1.0, 1.0, 1.0, 1.0, 1.0, 1.0, 1.0, 1.0, 1.0, 1.0, 1.0, 1.0, 1.0, 1.0, 1.0, 1.0, 1.0, 1.0, 1.0, 1.0, 1.0, 1.0, 1.0, 1.0, 1.0, 1.0, 1.0, 1.0, 1.0, 1.0, 1.0, 1.0, 1.0, 1.0, 1.0, 1.0, 1.0, 1.0, 1.0, 1.0, 1.0, 1.0, 1.0, 1.0, 1.0, 1.0, 1.0, 1.0, 1.0, 1.0, 1.0, 1.0, 1.0, 1.0, 1.0, 1.0, 1.0, 1.0, 1.0, 1.0, 1.0, 1.0, 1.0, 1.0, 1.0, 1.0, 1.0, 1.0, 1.0, 1.0, 1.0, 1.0, 1.0, 1.0, 1.0, 1.0, 1.0, 1.0, 1.0, 1.0, 1.0, 1.0, 1.0, 1.0, 1.0, 1.0, 1.0, 1.0, 1.0, 1.0, 1.0, 1.0, 1.0, 1.0, 1.0, 1.0, 1.0, 1.0, 1.0, 1.0, 1.0, 1.0, 1.0, 1.0, 1.0, 1.0, 1.0, 1.0, 1.0, 1.0, 1.0, 1.0, 1.0, 1.0, 1.0, 1.0, 1.0, 1.0, 1.0, 1.0, 1.0, 1.0, 1.0, 1.0, 1.0, 1.0, 1.0, 1.0, 1.0, 1.0, 1.0, 1.0, 1.0, 1.0, 1.0, 1.0, 1.0, 1.0, 1.0, 1.0, 1.0, 1.0, 1.0, 1.0, 1.0, 1.0, 1.0, 1.0, 1.0, 1.0, 1.0, 1.0, 1.0, 1.0, 1.0, 1.0, 1.0, 1.0, 1.0, 1.0, 1.0, 1.0, 1.0, 1.0, 1.0, 1.0, 1.0, 1.0, 1.0, 1.0, 1.0, 1.0, 1.0, 1.0, 1.0, 1.0, 1.0, 1.0, 1.0, 1.0, 1.0, 1.0, 1.0, 1.0, 1.0, 1.0, 1.0, 1.0, 1.0, 1.0, 1.0, 1.0, 1.0, 1.0, 1.0, 1.0, 1.0, 1.0, 1.0, 1.0, 1.0, 1.0, 1.0, 1.0, 1.0, 1.0, 1.0, 1.0, 1.0, 1.0, 1.0, 1.0, 1.0, 1.0, 1.0, 1.0, 1.0, 1.0, 1.0, 1.0, 1.0, 1.0, 1.0, 1.0, 1.0, 1.0, 1.0, 1.0, 1.0, 1.0, 1.0, 1.0, 1.0, 1.0, 1.0, 1.0, 1.0, 1.0, 1.0, 1.0, 1.0, 1.0, 1.0, 1.0, 1.0, 1.0, 1.0, 1.0, 1.0, 1.0, 1.0, 1.0, 1.0, 1.0, 1.0, 1.0, 1.0, 1.0, 1.0, 1.0, 1.0, 1.0, 1.0, 1.0, 1.0, 1.0, 1.0, 1.0, 1.0, 1.0, 1.0, 1.0, 1.0, 1.0, 1.0, 1.0, 1.0, 1.0, 1.0, 1.0, 1.0, 1.0, 1.0, 1.0, 1.0, 1.0, 1.0, 1.0, 1.0, 1.0, 1.0, 1.0, 1.0, 1.0, 1.0, 1.0, 1.0, 1.0, 1.0, 1.0, 1.0, 1.0, 1.0, 1.0, 1.0, 1.0, 1.0, 1.0, 1.0, 1.0, 1.0, 1.0, 1.0, 1.0, 1.0, 1.0, 0.9911, 0.9911, 0.9911, 0.9961, 1.0, 1.0, 1.0, 1.0, 1.0, 1.0, 1.0, 1.0, 1.0, 1.0, 1.0, 1.0, 1.0, 1.0, 1.0, 1.0, 1.0, 1.0, 1.0, 1.0, 1.0, 1.0, 1.0, 1.0, 1.0, 1.0, 1.0, 1.0, 1.0, 1.0, 1.0, 1.0, 1.0, 1.0, 1.0, 1.0, 1.0, 1.0, 1.0, 1.0, 1.0, 1.0, 1.0, 1.0, 1.0, 1.0, 1.0, 1.0, 1.0, 1.0, 1.0, 1.0, 1.0, 1.0, 1.0, 1.0, 1.0, 1.0, 1.0, 1.0, 0.305, 0.305, 0.305, 1.0, 0.305, 0.305, 0.305, 1.0, 0.305, 0.305, 0.305, 1.0, 0.305, 0.305, 0.305, 1.0, 0.305, 0.305, 0.305, 1.0, 0.305, 0.305, 0.305, 1.0, 0.305, 0.305, 0.305, 1.0, 0.305, 0.305, 0.305, 1.0, 0.305, 0.305, 0.305, 1.0, 0.305, 0.305, 0.305, 1.0, 0.305, 0.305, 0.305, 1.0, 0.305, 0.305, 0.305, 1.0, 0.305, 0.305, 0.305, 1.0, 0.305, 0.305, 0.305, 1.0, 0.305, 0.305, 0.305, 1.0, 0.305, 0.305, 0.305, 1.0, 0.305, 0.305, 0.305, 1.0, 0.305, 0.305, 0.305, 1.0, 0.305, 0.305, 0.305, 1.0, 0.305, 0.305, 0.305, 1.0, 0.305, 0.305, 0.305, 1.0, 0.305, 0.305, 0.305, 1.0, 0.305, 0.305, 0.305, 1.0, 0.305, 0.305, 0.305, 1.0, 0.305, 0.305, 0.305, 1.0, 0.305, 0.305, 0.305, 1.0, 0.305, 0.305, 0.305, 1.0, 0.305, 0.305, 0.305, 1.0, 0.305, 0.305, 0.305, 1.0, 0.305, 0.305, 0.305, 1.0, 0.305, 0.305, 0.305, 1.0, 0.305, 0.305, 0.305, 1.0, 0.305, 0.305, 0.305, 1.0, 0.305, 0.305, 0.305, 1.0, 0.305, 0.305, 0.305, 1.0, 0.305, 0.305, 0.305, 1.0, 0.305, 0.305, 0.305, 1.0, 0.305, 0.305, 0.305, 1.0, 0.305, 0.305, 0.305, 1.0, 0.305, 0.305, 0.305, 1.0, 0.305, 0.305, 0.305, 1.0, 0.305, 0.305, 0.305, 1.0, 0.305, 0.305, 0.305, 1.0, 0.305, 0.305, 0.305, 1.0, 0.305, 0.305, 0.305, 1.0, 0.305, 0.305, 0.305, 1.0, 0.305, 0.305, 0.305, 1.0, 0.305, 0.305, 0.305, 1.0, 1.0, 1.0, 1.0, 1.0, 1.0, 1.0, 1.0, 1.0, 1.0, 1.0, 1.0, 1.0, 1.0, 1.0, 1.0, 1.0, 1.0, 1.0, 1.0, 1.0, 1.0, 1.0, 1.0, 1.0, 1.0, 1.0, 1.0, 1.0, 1.0, 1.0, 1.0, 1.0, 1.0, 1.0, 1.0, 1.0, 1.0, 1.0, 1.0, 1.0, 1.0, 1.0, 1.0, 1.0, 1.0, 1.0, 1.0, 1.0, 1.0, 1.0, 1.0, 1.0, 1.0, 1.0, 1.0, 1.0, 1.0, 1.0, 1.0, 1.0, 1.0, 1.0, 1.0, 1.0, 1.0, 1.0, 1.0, 1.0, 1.0, 1.0, 1.0, 1.0, 1.0, 1.0, 1.0, 1.0, 1.0, 1.0, 1.0, 1.0, 1.0, 1.0, 1.0, 1.0, 1.0, 1.0, 1.0, 1.0, 1.0, 1.0, 1.0, 1.0, 1.0, 1.0, 1.0, 1.0, 1.0, 1.0, 1.0, 1.0, 1.0, 1.0, 1.0, 1.0, 1.0, 1.0, 1.0, 1.0, 1.0, 1.0, 1.0, 1.0, 1.0, 1.0, 1.0, 1.0, 1.0, 1.0, 1.0, 1.0, 1.0, 1.0, 1.0, 1.0, 1.0, 1.0, 1.0, 1.0, 1.0, 1.0, 1.0, 1.0, 1.0, 1.0, 1.0, 1.0, 1.0, 1.0, 1.0, 1.0, 1.0, 1.0, 1.0, 1.0, 1.0, 1.0, 1.0, 1.0, 1.0, 1.0, 1.0, 1.0, 1.0, 1.0, 1.0, 1.0, 1.0, 1.0, 1.0, 1.0, 1.0, 1.0, 1.0, 1.0, 1.0, 1.0, 1.0, 1.0, 1.0, 1.0, 1.0, 1.0, 1.0, 1.0, 1.0, 1.0, 1.0, 1.0, 1.0, 1.0, 1.0, 1.0, 1.0, 1.0, 1.0, 1.0, 1.0, 1.0, 1.0, 1.0, 1.0, 1.0, 1.0, 1.0, 1.0, 1.0, 1.0, 1.0, 1.0, 1.0, 1.0, 1.0, 1.0, 1.0, 1.0, 1.0, 1.0, 1.0, 0.9911, 0.9911, 0.9911, 0.9961, 1.0, 1.0, 1.0, 1.0, 0.9911, 0.9911, 0.9911, 0.9961, 0.9911, 0.9911, 0.9911, 0.9961, 1.0, 1.0, 1.0, 1.0, 1.0, 1.0, 1.0, 1.0, 1.0, 1.0, 1.0, 1.0, 1.0, 1.0, 1.0, 1.0, 1.0, 1.0, 1.0, 1.0])
me_cube.materials.append(mat_material)
me_cube.materials.append(mat_material_001)
me_cube.materials.append(mat_material_002)
me_cube.use_remesh_preserve_volume = False
me_cube.use_remesh_preserve_attributes = False
me_cube.use_mirror_vertex_groups = False
me_cube.use_paint_bone_selection = False
me_cube.use_paint_mask = True
me_cube.update()
arm_armature = bpy.data.armatures.new('Armature')  # bones are not reproduced

# ---- objects
ob_foot_ik_target_l = bpy.data.objects.new('Foot IK Target L', me_cube_007)
ob_foot_ik_target_r = bpy.data.objects.new('Foot IK Target R', me_cube_004)
ob_armature = bpy.data.objects.new('Armature', arm_armature)
ob_mouth = bpy.data.objects.new('Mouth', me_cube_002)
ob_soldier = bpy.data.objects.new('Soldier', me_cube)

# ---- transforms, parenting, visibility, modifiers, constraints
ob_foot_ik_target_l.location = (0.113, -0.5231, 0.02268)
ob_foot_ik_target_l.rotation_euler = (-3.229, 3.142, -0.3996)
ob_foot_ik_target_l.display_type = 'WIRE'
ob_foot_ik_target_l.lineart.crease_threshold = 0.0
ob_foot_ik_target_r.location = (-0.3214, 0.118, 0.02268)
ob_foot_ik_target_r.rotation_euler = (-3.229, 3.142, -1.252)
ob_foot_ik_target_r.display_type = 'WIRE'
ob_foot_ik_target_r.lineart.crease_threshold = 0.0
ob_armature.location = (0.0, 0.0, 0.0)
ob_armature.show_in_front = True
ob_armature.lineart.crease_threshold = 0.0
ob_mouth.parent = ob_armature
ob_mouth.location = (0.0, 0.0, 0.0)
ob_mouth.lineart.crease_threshold = 0.0
_vg = ob_mouth.vertex_groups.new(name='Bone.001')
_vg = ob_mouth.vertex_groups.new(name='Bone.002')
_vg = ob_mouth.vertex_groups.new(name='Bone.003')
for _i, _w in zip([0, 1, 2, 3, 4, 5, 6, 7, 8, 9], [0.0, 0.0, 0.0, 0.0, 0.0, 0.0, 0.0, 0.0, 0.0, 0.0]): _vg.add([_i], _w, 'REPLACE')
_vg = ob_mouth.vertex_groups.new(name='Bone.004')
_vg.add([0, 1, 2, 3, 4, 5, 6, 7, 8, 9], 1.0, 'REPLACE')
_vg = ob_mouth.vertex_groups.new(name='Shoulder.R')
_vg = ob_mouth.vertex_groups.new(name='Arm.R.001')
_vg = ob_mouth.vertex_groups.new(name='Arm.R.002')
_vg = ob_mouth.vertex_groups.new(name='Arm.R.003')
_vg = ob_mouth.vertex_groups.new(name='Shoulder.L')
_vg = ob_mouth.vertex_groups.new(name='Arm.L.001')
_vg = ob_mouth.vertex_groups.new(name='Arm.L.002')
_vg = ob_mouth.vertex_groups.new(name='Arm.L.003')
_vg = ob_mouth.vertex_groups.new(name='Leg.R')
_vg = ob_mouth.vertex_groups.new(name='Leg.R.001')
_vg = ob_mouth.vertex_groups.new(name='Leg.R.002')
_vg = ob_mouth.vertex_groups.new(name='Leg.L')
_vg = ob_mouth.vertex_groups.new(name='Leg.L.001')
_vg = ob_mouth.vertex_groups.new(name='Leg.L.002')
_vg = ob_mouth.vertex_groups.new(name='Arm.L')
_vg = ob_mouth.vertex_groups.new(name='Wrist.L')
_vg = ob_mouth.vertex_groups.new(name='Hand.L')
_vg = ob_mouth.vertex_groups.new(name='Pinky.L')
_vg = ob_mouth.vertex_groups.new(name='Pinky.L.002')
_vg = ob_mouth.vertex_groups.new(name='Pinky.L.001')
_vg = ob_mouth.vertex_groups.new(name='Index.L')
_vg = ob_mouth.vertex_groups.new(name='Index.L.002')
_vg = ob_mouth.vertex_groups.new(name='Index.L.001')
_vg = ob_mouth.vertex_groups.new(name='Thumb.L')
_vg = ob_mouth.vertex_groups.new(name='Thumb.L.002')
_vg = ob_mouth.vertex_groups.new(name='Thumb.L.001')
_vg = ob_mouth.vertex_groups.new(name='Arm.R')
_vg = ob_mouth.vertex_groups.new(name='Wrist.R')
_vg = ob_mouth.vertex_groups.new(name='Hand.R')
_vg = ob_mouth.vertex_groups.new(name='Pinky.R')
_vg = ob_mouth.vertex_groups.new(name='Pinky.R.002')
_vg = ob_mouth.vertex_groups.new(name='Pinky.R.001')
_vg = ob_mouth.vertex_groups.new(name='Index.R')
_vg = ob_mouth.vertex_groups.new(name='Index.R.002')
_vg = ob_mouth.vertex_groups.new(name='Index.R.001')
_vg = ob_mouth.vertex_groups.new(name='Thumb.R')
_vg = ob_mouth.vertex_groups.new(name='Thumb.R.002')
_vg = ob_mouth.vertex_groups.new(name='Thumb.R.001')
_m = ob_mouth.modifiers.new('EdgeSplit', 'EDGE_SPLIT')
_m.use_edge_angle = False
_m = ob_mouth.modifiers.new('Armature', 'ARMATURE')
_m.object = ob_armature
ob_soldier.parent = ob_armature
ob_soldier.location = (0.0, 0.0, 0.0)
ob_soldier.lineart.crease_threshold = 0.0
_vg = ob_soldier.vertex_groups.new(name='Bone.001')
for _i, _w in zip([0, 1, 2, 3, 4, 5, 6, 7, 8, 9, 10, 11, 12, 13, 14, 15, 16, 20, 21, 22, 23, 24, 26, 81, 83, 84, 85, 86, 87, 88, 89, 90, 91, 92, 93, 94, 95, 96, 97, 98, 99, 100, 101, 102, 103, 104, 105, 106, 107, 108, 109, 110, 111, 112, 113, 115, 235, 236, 237, 238, 239, 309, 310, 311, 312, 318, 319, 320, 321, 322, 323, 324, 325, 326, 327, 328, 329, 330, 331, 332, 333, 334, 335, 336, 337, 338, 341, 342, 343, 344, 345], [0.5322, 0.4441, 0.5575, 0.5966, 0.5644, 0.1765, 0.399, 0.2437, 0.2789, 0.2623, 0.0998, 0.1096, 0.1529, 0.07663, 0.04694, 0.02801, 0.0341, 0.1112, 0.1197, 0.2239, 0.2571, 0.01962, 0.002693, 0.04986, 0.05088, 0.14, 0.1233, 0.1254, 0.0512, 0.1289, 0.5205, 0.4432, 0.138, 0.4567, 0.4651, 0.2727, 0.1196, 0.5476, 0.2701, 0.4262, 0.5664, 0.6923, 0.5171, 0.6097, 0.4822, 0.5692, 0.5755, 0.1015, 0.1639, 0.109, 0.03011, 0.01719, 0.0146, 0.01005, 0.0007729, 0.003598, 0.5367, 0.3537, 0.572, 0.6674, 0.6056, 0.3617, 0.2202, 0.2521, 0.022, 0.586, 0.3182, 0.2321, 0.5431, 0.4868, 0.6071, 0.7238, 0.5673, 0.2261, 0.4665, 0.5934, 0.7241, 0.6834, 0.613, 0.6118, 0.2031, 0.2312, 0.1085, 0.1256, 0.03103, 0.05369, 0.5428, 0.4312, 0.2151, 0.3322, 0.5036]): _vg.add([_i], _w, 'REPLACE')
_vg = ob_soldier.vertex_groups.new(name='Bone.002')
for _i, _w in zip([0, 1, 2, 3, 4, 5, 6, 7, 8, 9, 10, 11, 12, 13, 14, 15, 16, 17, 18, 19, 20, 21, 22, 23, 24, 25, 26, 27, 28, 30, 31, 94, 95, 96, 98, 99, 100, 102, 104, 105, 106, 107, 108, 109, 110, 111, 112, 113, 114, 115, 116, 117, 119, 120, 121, 125, 126, 132, 133, 136, 158, 159, 160, 161, 162, 163, 164, 165, 167, 168, 169, 170, 171, 172, 194, 230, 231, 232, 234, 235, 236, 237, 238, 239, 309, 310, 311, 312, 313, 314, 315, 316, 317, 318, 319, 320, 321, 322, 323, 324, 325, 326, 327, 328, 329, 330, 331, 332, 333, 334, 335, 336, 337, 338, 339, 340, 341, 342, 343, 344, 345], [0.2412, 0.1957, 0.2433, 0.2686, 0.2547, 0.6099, 0.3244, 0.573, 0.5728, 0.5518, 0.5703, 0.5801, 0.6089, 0.577, 0.3256, 0.2464, 0.5046, 0.1913, 0.2935, 0.09732, 0.5177, 0.5279, 0.5316, 0.4837, 0.2852, 0.13, 0.1574, 0.06155, 0.02739, 0.04206, 0.01067, 0.01753, 0.005586, 0.2263, 0.1933, 0.228, 0.03162, 0.2546, 0.04486, 0.2388, 0.4875, 0.3595, 0.4871, 0.1074, 0.1977, 0.2555, 0.1285, 0.1424, 0.113, 0.4403, 0.06633, 0.0102, 0.053, 0.1465, 0.03078, 0.05303, 0.05236, 0.07033, 0.0244, 0.04595, 0.3368, 0.04248, 0.07834, 0.008729, 0.02811, 0.1201, 0.05444, 0.3657, 0.102, 0.06339, 0.03039, 0.004572, 0.02021, 0.05177, 0.004243, 0.1699, 0.09048, 0.0001052, 0.02474, 0.1705, 0.1432, 0.1582, 0.1877, 0.1866, 0.3455, 0.5133, 0.4641, 0.488, 0.1824, 0.29, 0.09808, 0.02818, 0.04918, 0.06894, 0.1245, 0.06448, 0.1527, 0.07518, 0.08284, 0.0757, 0.05988, 0.05923, 0.06679, 0.1377, 0.08546, 0.1675, 0.09076, 0.1725, 0.5983, 0.6058, 0.5913, 0.6369, 0.2715, 0.5243, 0.2862, 0.1384, 0.2919, 0.379, 0.6015, 0.4957, 0.2151]): _vg.add([_i], _w, 'REPLACE')
_vg = ob_soldier.vertex_groups.new(name='Bone.003')
for _i, _w in zip([13, 16, 17, 18, 19, 28, 30, 115, 116, 120, 121, 158, 159, 160, 161, 162, 163, 164, 165, 167, 168, 169, 170, 171, 172, 173, 174, 175, 176, 177, 178, 179, 180, 181, 182, 183, 184, 185, 186, 187, 188, 189, 190, 191, 192, 193, 194, 230, 231, 232, 233, 234, 312, 313, 314, 315, 316, 317, 336, 337, 338, 339, 340], [0.04574, 0.08898, 0.01217, 0.1897, 0.05026, 0.03767, 0.02376, 0.1311, 0.07094, 0.1706, 0.05565, 0.2333, 0.1887, 0.2078, 0.09069, 0.07265, 0.1801, 0.1133, 0.1831, 0.3425, 0.1354, 0.0, 0.0, 0.1354, 0.3902, 0.0, 0.0, 0.1494, 0.1354, 0.1261, 0.1165, 0.0, 0.2042, 0.0, 0.0, 0.0, 0.0, 0.09363, 0.103, 0.0, 0.1156, 0.1034, 0.09102, 0.07931, 0.05298, 0.08123, 0.08315, 0.366, 0.4376, 0.361, 0.07987, 0.1081, 0.1009, 0.02429, 0.1723, 0.05415, 0.04266, 0.04188, 0.008586, 0.00589, 0.07796, 0.2312, 0.06707]): _vg.add([_i], _w, 'REPLACE')
_vg = ob_soldier.vertex_groups.new(name='Bone.004')
for _i, _w in zip([13, 16, 18, 19, 28, 29, 30, 115, 116, 120, 121, 158, 159, 160, 161, 162, 163, 164, 165, 167, 168, 169, 170, 171, 172, 173, 174, 175, 176, 177, 178, 179, 180, 181, 182, 183, 184, 185, 186, 187, 188, 189, 190, 191, 192, 193, 194, 195, 196, 197, 198, 199, 200, 201, 202, 203, 204, 205, 206, 207, 208, 209, 210, 211, 212, 213, 214, 215, 216, 217, 218, 219, 220, 221, 222, 223, 224, 225, 226, 227, 228, 229, 230, 231, 232, 233, 234, 312, 313, 314, 315, 316, 317, 339, 340], [0.0191, 0.0639, 0.09717, 0.02375, 0.0889, 0.005483, 0.02342, 0.094, 0.0608, 0.2577, 0.1241, 0.1646, 0.1619, 0.4007, 0.2842, 0.183, 0.3043, 0.104, 0.1313, 0.4221, 0.7812, 1.0, 1.0, 0.7812, 0.433, 1.0, 1.0, 0.8125, 0.6562, 0.8125, 0.7958, 1.0, 0.6309, 1.0, 1.0, 1.0, 1.0, 0.8513, 0.8342, 1.0, 0.8071, 0.8288, 0.8522, 0.788, 0.8127, 0.768, 0.7481, 1.0, 1.0, 1.0, 1.0, 1.0, 1.0, 1.0, 1.0, 1.0, 1.0, 1.0, 1.0, 1.0, 1.0, 1.0, 1.0, 1.0, 1.0, 1.0, 1.0, 1.0, 1.0, 1.0, 1.0, 1.0, 1.0, 1.0, 1.0, 1.0, 1.0, 1.0, 1.0, 1.0, 1.0, 1.0, 0.2734, 0.2636, 0.354, 0.6669, 0.6737, 0.07237, 0.00997, 0.1158, 0.03961, 0.09505, 0.04058, 0.07024, 0.02129]): _vg.add([_i], _w, 'REPLACE')
_vg = ob_soldier.vertex_groups.new(name='Shoulder.R')
_vg = ob_soldier.vertex_groups.new(name='Arm.R.001')
_vg = ob_soldier.vertex_groups.new(name='Arm.R.002')
_vg = ob_soldier.vertex_groups.new(name='Arm.R.003')
_vg = ob_soldier.vertex_groups.new(name='Shoulder.L')
for _i, _w in zip([5, 10, 11, 12, 13, 14, 15, 16, 17, 18, 19, 20, 21, 24, 25, 26, 27, 28, 29, 30, 31, 106, 107, 108, 109, 110, 111, 112, 113, 114, 115, 116, 117, 118, 119, 120, 121, 124, 125, 126, 132, 133, 134, 135, 136, 137, 158, 159, 160, 161, 162, 163, 164, 165, 167, 172, 180, 191, 192, 193, 194, 230, 231, 232, 233, 234, 310, 311, 312, 313, 314, 315, 316, 317, 335, 336, 337, 338, 339, 340], [0.1009, 0.207, 0.1862, 0.1374, 0.2116, 0.476, 0.5605, 0.2582, 0.6281, 0.3714, 0.7331, 0.1843, 0.1682, 0.4185, 0.5726, 0.5979, 0.7166, 0.771, 0.815, 0.824, 0.8213, 0.1972, 0.1485, 0.189, 0.2312, 0.3707, 0.4132, 0.404, 0.5922, 0.5554, 0.2759, 0.7646, 0.7967, 0.8017, 0.7093, 0.3955, 0.7425, 0.1361, 0.1948, 0.1112, 0.1746, 0.2189, 0.4665, 0.5072, 0.5852, 0.4904, 0.2294, 0.5866, 0.2957, 0.5791, 0.6769, 0.3702, 0.7024, 0.2749, 0.1214, 0.1177, 0.1463, 0.1126, 0.1182, 0.1238, 0.1349, 0.1714, 0.1958, 0.2521, 0.228, 0.1719, 0.1012, 0.1111, 0.2632, 0.6422, 0.3776, 0.7291, 0.7695, 0.8113, 0.1898, 0.1449, 0.5524, 0.2707, 0.3573, 0.6815]): _vg.add([_i], _w, 'REPLACE')
_vg = ob_soldier.vertex_groups.new(name='Arm.L.001')
for _i, _w in zip([1, 5, 6, 7, 9, 10, 11, 12, 13, 14, 15, 16, 17, 18, 19, 20, 21, 22, 23, 24, 25, 26, 27, 28, 29, 30, 31, 98, 106, 107, 108, 109, 110, 111, 112, 113, 114, 115, 116, 117, 118, 119, 121, 122, 123, 124, 125, 126, 127, 128, 129, 130, 131, 132, 133, 134, 135, 136, 137, 138, 139, 140, 141, 142, 143, 144, 145, 146, 147, 162, 309, 310, 311, 312, 313, 314, 315, 316, 317, 333, 335, 336, 337, 338, 339, 340, 343, 344], [0.01291, 0.06008, 0.1099, 0.04529, 0.0121, 0.083, 0.0868, 0.02349, 0.02982, 0.1061, 0.1126, 0.02067, 0.09681, 0.01057, 0.07101, 0.1486, 0.1517, 0.0882, 0.1029, 0.2323, 0.2515, 0.1864, 0.1672, 0.05387, 0.1162, 0.0511, 0.1121, 0.006786, 0.1786, 0.2879, 0.1857, 0.6063, 0.3791, 0.2733, 0.4232, 0.2133, 0.2933, 0.004759, 0.01153, 0.1456, 0.1404, 0.1953, 0.01813, 0.9216, 0.9129, 0.8464, 0.73, 0.8057, 0.9342, 0.9645, 0.9527, 0.9257, 0.9063, 0.7326, 0.7303, 0.5243, 0.4828, 0.3461, 0.486, 0.7521, 0.8499, 0.8514, 0.7835, 0.715, 0.1517, 0.111, 0.0996, 0.1571, 0.185, 0.001005, 0.1316, 0.1031, 0.1193, 0.0169, 0.08332, 0.008144, 0.06334, 0.04297, 0.03508, 0.04897, 0.07071, 0.01558, 0.08711, 0.02839, 0.01393, 0.06054, 0.03894, 0.00547]): _vg.add([_i], _w, 'REPLACE')
_vg = ob_soldier.vertex_groups.new(name='Arm.L.002')
for _i, _w in zip([127, 128, 130, 131, 138, 139, 140, 141, 142, 143, 144, 145, 146, 147, 148, 149, 150, 151, 152, 153, 154, 155, 156, 157, 166, 281, 282, 286, 287, 288, 293, 294, 295, 296, 297, 298, 299, 300], [0.05781, 0.002991, 0.03285, 0.07019, 0.2453, 0.1483, 0.145, 0.2104, 0.2791, 0.8477, 0.8887, 0.8999, 0.8417, 0.8136, 0.9956, 0.9969, 0.9974, 0.9955, 0.9951, 0.997, 0.9978, 0.9979, 0.9968, 0.9965, 0.9999, 0.005215, 0.07961, 0.01298, 0.03746, 0.06175, 0.1556, 0.4952, 0.06157, 0.01637, 0.05785, 0.1869, 0.6714, 0.4825]): _vg.add([_i], _w, 'REPLACE')
_vg = ob_soldier.vertex_groups.new(name='Arm.L.003')
for _i, _w in zip([241, 242, 243, 244, 245, 246, 247, 248, 249, 250, 251, 252, 253, 254, 255, 256, 257, 258, 259, 260, 261, 262, 263, 264, 265, 266, 267, 268, 269, 270, 271, 272, 273, 274, 275, 276, 277, 278, 279, 280, 281, 282, 283, 284, 285, 286, 287, 288, 289, 290, 291, 292, 293, 294, 295, 296, 297, 298, 299, 300, 301, 302, 303, 304, 305, 306, 307, 308], [0.9971, 0.998, 0.999, 0.9991, 0.9996, 0.9996, 0.9968, 0.9963, 0.9962, 0.9961, 0.9961, 0.996, 0.9955, 0.9946, 0.9924, 0.9872, 0.9996, 0.9996, 0.9997, 0.9997, 0.9997, 0.9997, 0.9995, 0.9996, 0.9997, 0.9997, 0.9997, 0.9997, 0.9992, 0.9996, 0.9989, 0.9989, 0.9997, 0.9988, 0.9967, 0.998, 0.9959, 0.995, 0.9973, 0.992, 0.9724, 0.9204, 0.9873, 0.9918, 0.9855, 0.9685, 0.9563, 0.9382, 0.9963, 0.9961, 0.9961, 0.9958, 0.8444, 0.5048, 0.9384, 0.9668, 0.9422, 0.8131, 0.3286, 0.5175, 0.9997, 0.9996, 0.9997, 0.9997, 0.9997, 0.9994, 0.9994, 0.9996]): _vg.add([_i], _w, 'REPLACE')
_vg = ob_soldier.vertex_groups.new(name='Leg.R')
_vg = ob_soldier.vertex_groups.new(name='Leg.R.001')
_vg = ob_soldier.vertex_groups.new(name='Leg.R.002')
_vg = ob_soldier.vertex_groups.new(name='Leg.L')
for _i, _w in zip([0, 1, 2, 3, 4, 5, 6, 7, 8, 9, 20, 22, 23, 61, 62, 63, 64, 65, 66, 67, 68, 69, 70, 71, 72, 73, 74, 75, 76, 77, 78, 79, 80, 81, 82, 83, 84, 85, 86, 87, 88, 89, 90, 91, 92, 93, 94, 95, 96, 97, 98, 99, 100, 101, 102, 103, 104, 105, 107, 235, 236, 237, 238, 239, 309, 310, 311, 318, 319, 320, 321, 322, 323, 324, 325, 326, 327, 328, 329, 330, 331, 332, 333, 334, 341, 342, 343, 344, 345], [0.1837, 0.3013, 0.1462, 0.08388, 0.1393, 0.03554, 0.09022, 0.05859, 0.03667, 0.02717, 0.004563, 0.06008, 0.05277, 0.04633, 0.05168, 0.05841, 0.05722, 0.05064, 0.07923, 0.1031, 0.1284, 0.1091, 0.09301, 0.8872, 0.8948, 0.8595, 0.8296, 0.8796, 0.9669, 0.9723, 0.955, 0.9379, 0.9583, 0.9424, 0.9696, 0.9405, 0.8512, 0.8698, 0.8608, 0.9359, 0.858, 0.4666, 0.5372, 0.8555, 0.536, 0.5274, 0.6866, 0.8452, 0.1859, 0.7008, 0.3266, 0.1559, 0.2581, 0.4714, 0.08731, 0.4963, 0.3747, 0.1465, 0.01901, 0.2615, 0.4641, 0.235, 0.1086, 0.1767, 0.075, 0.05588, 0.04554, 0.3297, 0.5235, 0.6866, 0.2758, 0.4235, 0.2956, 0.1852, 0.3593, 0.6993, 0.4537, 0.2386, 0.1733, 0.1166, 0.2804, 0.1868, 0.04217, 0.02302, 0.1106, 0.1335, 0.04907, 0.04414, 0.2312]): _vg.add([_i], _w, 'REPLACE')
_vg = ob_soldier.vertex_groups.new(name='Leg.L.001')
for _i, _w in zip([34, 35, 38, 39, 40, 41, 48, 50, 51, 52, 53, 55, 56, 57, 58, 59, 60, 61, 62, 63, 64, 65, 66, 67, 68, 69, 70, 71, 72, 73, 74, 75, 76, 78, 79, 80, 240], [0.484, 0.8395, 0.4956, 0.8341, 0.8678, 0.5857, 0.03121, 0.1344, 0.06179, 0.06484, 0.1492, 0.9207, 0.9533, 0.9586, 0.9576, 0.8923, 0.8578, 0.9517, 0.9482, 0.9414, 0.9425, 0.9492, 0.9206, 0.8967, 0.8712, 0.8904, 0.9066, 0.1111, 0.1038, 0.1374, 0.1662, 0.1171, 0.001904, 0.01806, 0.03972, 0.004713, 0.9963]): _vg.add([_i], _w, 'REPLACE')
_vg = ob_soldier.vertex_groups.new(name='Leg.L.002')
for _i, _w in zip([32, 33, 34, 35, 36, 37, 38, 39, 40, 41, 42, 43, 44, 45, 46, 47, 48, 49, 50, 51, 52, 53, 54, 55, 56, 57, 58, 59, 60], [0.9985, 0.9974, 0.516, 0.1605, 0.9966, 0.9959, 0.5044, 0.1659, 0.1322, 0.4143, 0.9992, 1.001, 0.988, 0.9929, 0.982, 0.9872, 0.9594, 0.9996, 0.8656, 0.9382, 0.9352, 0.8508, 0.9808, 0.07933, 0.04348, 0.03289, 0.03482, 0.1077, 0.1422]): _vg.add([_i], _w, 'REPLACE')
_vg = ob_soldier.vertex_groups.new(name='Arm.L')
_vg = ob_soldier.vertex_groups.new(name='Wrist.L')
_vg = ob_soldier.vertex_groups.new(name='Hand.L')
_vg = ob_soldier.vertex_groups.new(name='Pinky.L')
_vg = ob_soldier.vertex_groups.new(name='Pinky.L.002')
_vg = ob_soldier.vertex_groups.new(name='Pinky.L.001')
_vg = ob_soldier.vertex_groups.new(name='Index.L')
_vg = ob_soldier.vertex_groups.new(name='Index.L.002')
_vg = ob_soldier.vertex_groups.new(name='Index.L.001')
_vg = ob_soldier.vertex_groups.new(name='Thumb.L')
_vg = ob_soldier.vertex_groups.new(name='Thumb.L.002')
_vg = ob_soldier.vertex_groups.new(name='Thumb.L.001')
_vg = ob_soldier.vertex_groups.new(name='Arm.R')
_vg = ob_soldier.vertex_groups.new(name='Wrist.R')
for _i, _w in zip([255, 256, 271, 272, 275, 276, 277, 278, 279, 280, 281, 282, 283, 284, 285, 286, 287, 288, 293, 294, 295, 296, 297, 298, 299, 300], [0.07776, 0.05612, 0.05282, 0.02626, 0.1198, 0.1304, 0.2075, 0.1612, 0.08176, 0.09427, 0.8038, 0.8391, 0.8199, 0.8291, 0.7993, 0.8418, 0.9141, 0.8963, 0.9174, 0.9362, 0.9256, 0.9266, 0.9081, 0.9286, 0.9679, 0.9582]): _vg.add([_i], _w, 'REPLACE')
_vg = ob_soldier.vertex_groups.new(name='Hand.R')
for _i, _w in zip([241, 242, 245, 246, 247, 255, 256, 263, 264, 265, 268, 269, 270, 271, 272, 273, 274, 275, 276, 277, 278, 279, 280, 281, 282, 283, 284, 285, 286, 287, 288, 295, 296, 297, 298, 299, 301, 302, 303, 304, 305, 308], [0.1142, 0.1231, 0.143, 0.0008946, 0.008614, 0.09113, 0.09386, 0.0574, 0.08531, 0.1402, 0.09607, 0.6664, 0.7426, 0.6376, 0.4283, 0.807, 0.7014, 0.7317, 0.8135, 0.72, 0.7279, 0.8654, 0.663, 0.05196, 0.01971, 0.1297, 0.1527, 0.1805, 0.1387, 0.07637, 0.06627, 0.04481, 0.06298, 0.08106, 0.06157, 0.00168, 0.0715, 0.04266, 0.04803, 0.0004473, 0.07011, 0.0287]): _vg.add([_i], _w, 'REPLACE')
_vg = ob_soldier.vertex_groups.new(name='Pinky.R')
for _i, _w in zip([245, 246, 263, 264, 265, 268, 269, 270, 271, 272, 273, 274, 276, 277, 278, 301, 302, 303, 304, 305, 308], [0.08199, 0.9642, 0.81, 0.09228, 0.6096, 0.5956, 0.02767, 0.1553, 0.2892, 0.5003, 0.1146, 0.005669, 0.008413, 0.06182, 0.09692, 0.04099, 0.04614, 0.2978, 0.4821, 0.3048, 0.405]): _vg.add([_i], _w, 'REPLACE')
_vg = ob_soldier.vertex_groups.new(name='Pinky.R.002')
for _i, _w in zip([259, 260, 263, 264, 265, 266, 268, 302, 303, 304, 305, 308], [0.09765, 0.05532, 0.09841, 0.03506, 0.09143, 0.0129, 0.1373, 0.01753, 0.07511, 0.04883, 0.04572, 0.07686]): _vg.add([_i], _w, 'REPLACE')
_vg = ob_soldier.vertex_groups.new(name='Pinky.R.001')
for _i, _w in zip([259, 260, 261, 262, 264, 265, 266, 267, 268, 301, 302, 303, 304, 305, 308], [0.8802, 0.9192, 0.1549, 0.1463, 0.004021, 0.0009969, 0.7457, 0.7796, 0.04405, 0.07745, 0.07517, 0.3949, 0.4401, 0.3903, 0.4596]): _vg.add([_i], _w, 'REPLACE')
_vg = ob_soldier.vertex_groups.new(name='Index.R')
for _i, _w in zip([241, 242, 243, 244, 245, 247, 264, 265, 268, 269, 270, 274, 301, 302, 303, 305, 306, 307], [0.08188, 0.5191, 0.8348, 0.9444, 0.6303, 0.08921, 0.5837, 0.0894, 0.08334, 0.1906, 0.04063, 0.06708, 0.3151, 0.2918, 0.04167, 0.0447, 0.4722, 0.4174]): _vg.add([_i], _w, 'REPLACE')
_vg = ob_soldier.vertex_groups.new(name='Index.R.002')
for _i, _w in zip([243, 245, 257, 258, 261, 262, 264, 265, 266, 267, 268, 301, 302, 303, 305, 306, 307], [0.09085, 0.08754, 0.1104, 0.1273, 0.05023, 0.03312, 0.1373, 0.006118, 0.01499, 0.009101, 0.005655, 0.06888, 0.08519, 0.01032, 0.007609, 0.05519, 0.1091]): _vg.add([_i], _w, 'REPLACE')
_vg = ob_soldier.vertex_groups.new(name='Index.R.001')
for _i, _w in zip([257, 258, 261, 262, 264, 266, 267, 301, 302, 303, 305, 306, 307], [0.8661, 0.8571, 0.7616, 0.7718, 0.02616, 0.1725, 0.1781, 0.3808, 0.399, 0.08625, 0.08904, 0.433, 0.4285]): _vg.add([_i], _w, 'REPLACE')
_vg = ob_soldier.vertex_groups.new(name='Thumb.R')
for _i, _w in zip([241, 242, 243, 247, 248, 253, 254, 255, 256, 269, 274, 275, 279, 280, 281, 282, 283, 288, 293, 294, 307], [0.5746, 0.1076, 0.01597, 0.06644, 0.05383, 0.01986, 0.05742, 0.7518, 0.7811, 0.001963, 0.1239, 0.1061, 0.008522, 0.2076, 0.1288, 0.1142, 0.03015, 0.0146, 0.05085, 0.03233, 0.007984]): _vg.add([_i], _w, 'REPLACE')
_vg = ob_soldier.vertex_groups.new(name='Thumb.R.002')
for _i, _w in zip([241, 242, 247, 248, 253, 254, 255, 256, 269, 274, 289, 290, 291, 292], [0.1983, 0.205, 0.7289, 0.8369, 0.9037, 0.8722, 0.05, 0.0593, 0.01308, 0.03391, 0.08491, 0.01751, 0.07809, 0.0878]): _vg.add([_i], _w, 'REPLACE')
_vg = ob_soldier.vertex_groups.new(name='Thumb.R.001')
for _i, _w in zip([247, 248, 249, 250, 251, 252, 253, 254, 289, 290, 291, 292], [0.08164, 0.08682, 0.9865, 0.9946, 0.9899, 0.9881, 0.03876, 0.05433, 0.8978, 0.9629, 0.9159, 0.9047]): _vg.add([_i], _w, 'REPLACE')
_m = ob_soldier.modifiers.new('Mirror', 'MIRROR')
_m = ob_soldier.modifiers.new('EdgeSplit', 'EDGE_SPLIT')
_m.use_edge_angle = False
_m = ob_soldier.modifiers.new('Armature', 'ARMATURE')
_m.object = ob_armature

# ---- collection membership
col_collection_1.objects.link(ob_foot_ik_target_l)
col_collection_1.objects.link(ob_foot_ik_target_r)
col_collection_1.objects.link(ob_armature)
col_collection_1.objects.link(ob_mouth)
col_collection_1.objects.link(ob_soldier)

# ---- scene / render settings (as saved in the file)
scene.frame_start = 1; scene.frame_end = 400; scene.frame_set(348)
scene.render.engine = 'BLENDER_EEVEE_NEXT'
scene.render.resolution_percentage = 50
scene.render.dither_intensity = 0.0
scene.cycles.use_denoising = False
scene.cycles.samples = 10
scene.cycles.sampling_pattern = 'TABULATED_SOBOL'
scene.cycles.light_sampling_threshold = 0.0
scene.cycles.use_adaptive_sampling = False
scene.cycles.use_light_tree = False
scene.cycles.blur_glossy = 0.0
scene.cycles.pixel_filter_type = 'GAUSSIAN'
scene.cycles.sample_clamp_indirect = 0.0
scene.view_settings.view_transform = 'Standard'
bpy.context.view_layer.update()

# ---- added for rendering (the .blend has no active camera and no usable light): camera, sun
cam_auto = bpy.data.cameras.new('AutoCamera')
cam_auto.lens = 50.0
cam_auto.sensor_width = 36.0
cam_auto.clip_end = 1000.0
ob_auto_camera = bpy.data.objects.new('AutoCamera', cam_auto)
scene.collection.objects.link(ob_auto_camera)
ob_auto_camera.location = (1.86121, -2.43922, 2.31766)
ob_auto_camera.rotation_euler = (1.09748, -7.21219e-08, 0.694738)
scene.camera = ob_auto_camera
light_auto_sun = bpy.data.lights.new('AutoSun', 'SUN')
light_auto_sun.energy = 3.0
light_auto_sun.angle = 0.0523599
ob_auto_sun = bpy.data.objects.new('AutoSun', light_auto_sun)
scene.collection.objects.link(ob_auto_sun)
ob_auto_sun.rotation_euler = (0.872665, 0.174533, 0.523599)
bpy.context.view_layer.update()
